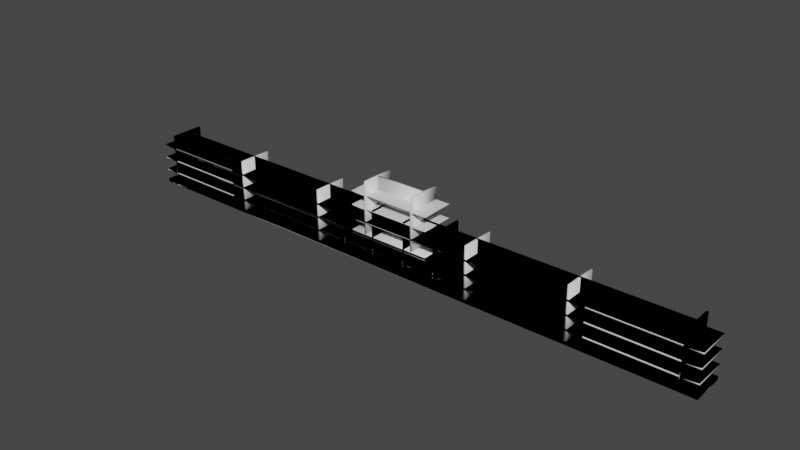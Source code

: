 # Source: shelf_1.blend  (saved by Blender 2.90.4; exported with 4.5.12 LTS)
import bpy
from mathutils import Matrix  # noqa: F401  (used for matrix-valued properties, if any)

bpy.ops.wm.read_factory_settings(use_empty=True)
scene = bpy.context.scene
scene.name = 'Scene'

# ---- collections
col_shelf_parts = bpy.data.collections.new('shelf_parts'); scene.collection.children.link(col_shelf_parts)
col_shelf_1 = bpy.data.collections.new('shelf_1'); scene.collection.children.link(col_shelf_1)
col_shelf_1_phys = bpy.data.collections.new('shelf_1_phys'); scene.collection.children.link(col_shelf_1_phys)
col_shelf_2 = bpy.data.collections.new('shelf_2'); scene.collection.children.link(col_shelf_2)
col_shelf_2_phys = bpy.data.collections.new('shelf_2_phys'); scene.collection.children.link(col_shelf_2_phys)
col_shelf_3 = bpy.data.collections.new('shelf_3'); scene.collection.children.link(col_shelf_3)
col_shelf_3_phys = bpy.data.collections.new('shelf_3_phys'); scene.collection.children.link(col_shelf_3_phys)
col_shelf_4 = bpy.data.collections.new('shelf_4'); scene.collection.children.link(col_shelf_4)
col_shelf_4_phys = bpy.data.collections.new('shelf_4_phys'); scene.collection.children.link(col_shelf_4_phys)

# ---- materials (node trees are filled in below, after node groups)
mat_white = bpy.data.materials.new('white')
mat_white.alpha_threshold = 0.0
mat_white.use_transparent_shadow = False
mat_white.line_color = (0.0, 0.0, 0.0, 1.0)
mat_white_005 = bpy.data.materials.new('white.005')
mat_white_005.alpha_threshold = 0.0
mat_white_005.use_transparent_shadow = False
mat_white_005.line_color = (0.0, 0.0, 0.0, 1.0)
mat_white_006 = bpy.data.materials.new('white.006')
mat_white_006.alpha_threshold = 0.0
mat_white_006.use_transparent_shadow = False
mat_white_006.line_color = (0.0, 0.0, 0.0, 1.0)

# ---- material node trees
mat_white.use_nodes = True; mat_white.node_tree.nodes.clear()
_N = mat_white.node_tree.nodes; _L = mat_white.node_tree.links
n0 = _N.new('ShaderNodeOutputMaterial'); n0.name = 'Material Output'; n0.location = (300, 300)
n1 = _N.new('ShaderNodeBsdfPrincipled'); n1.name = 'Principled BSDF'; n1.location = (10, 300)
n1.distribution = 'GGX'
n1.subsurface_method = 'BURLEY'
n1.inputs[2].default_value = 0.4
n1.inputs[3].default_value = 1.45
n1.inputs[27].default_value = (0.0, 0.0, 0.0, 1.0)
n1.inputs[28].default_value = 1.0
_L.new(n1.outputs[0], n0.inputs[0])
n0.is_active_output = True
mat_white_005.use_nodes = True; mat_white_005.node_tree.nodes.clear()
_N = mat_white_005.node_tree.nodes; _L = mat_white_005.node_tree.links
n0 = _N.new('ShaderNodeOutputMaterial'); n0.name = 'Material Output'; n0.location = (300, 300)
n1 = _N.new('ShaderNodeBsdfPrincipled'); n1.name = 'Principled BSDF'; n1.location = (10, 300)
n1.distribution = 'GGX'
n1.subsurface_method = 'BURLEY'
n1.inputs[2].default_value = 0.4
n1.inputs[3].default_value = 1.45
n1.inputs[27].default_value = (0.0, 0.0, 0.0, 1.0)
n1.inputs[28].default_value = 1.0
_L.new(n1.outputs[0], n0.inputs[0])
n0.is_active_output = True
mat_white_006.use_nodes = True; mat_white_006.node_tree.nodes.clear()
_N = mat_white_006.node_tree.nodes; _L = mat_white_006.node_tree.links
n0 = _N.new('ShaderNodeOutputMaterial'); n0.name = 'Material Output'; n0.location = (300, 300)
n1 = _N.new('ShaderNodeBsdfPrincipled'); n1.name = 'Principled BSDF'; n1.location = (10, 300)
n1.distribution = 'GGX'
n1.subsurface_method = 'BURLEY'
n1.inputs[2].default_value = 0.4
n1.inputs[3].default_value = 1.45
n1.inputs[27].default_value = (0.0, 0.0, 0.0, 1.0)
n1.inputs[28].default_value = 1.0
_L.new(n1.outputs[0], n0.inputs[0])
n0.is_active_output = True

# ---- world
world_world = bpy.data.worlds.new('World'); scene.world = world_world
world_world.use_nodes = True; world_world.node_tree.nodes.clear()
_N = world_world.node_tree.nodes; _L = world_world.node_tree.links
n0 = _N.new('ShaderNodeOutputWorld'); n0.name = 'World Output'; n0.location = (300, 300)
n1 = _N.new('ShaderNodeBackground'); n1.name = 'Background'; n1.location = (10, 300)
n1.inputs[0].default_value = (0.05088, 0.05088, 0.05088, 1.0)
_L.new(n1.outputs[0], n0.inputs[0])
n0.is_active_output = True
world_world.color = (0.05088, 0.05088, 0.05088)
world_world.use_sun_shadow = False
world_world.sun_shadow_jitter_overblur = 0.0

# ---- meshes
me_cube_007 = bpy.data.meshes.new('Cube.007')
me_cube_007.from_pydata([(16.0, -32.0, -5.0), (16.0, -32.0, 5.0), (16.0, 32.0, -5.0), (16.0, 32.0, 5.0), (-144.0, -32.0, -5.0), (-144.0, -32.0, 5.0), (-144.0, 32.0, -5.0), (-144.0, 32.0, 5.0)], [], [(6, 2, 0, 4), (7, 3, 2, 6), (5, 7, 6, 4), (1, 3, 7, 5), (0, 1, 5, 4), (1, 0, 2, 3)])
me_cube_007.polygons.foreach_set('use_smooth', [True] * 6)
_uv = me_cube_007.uv_layers.new(name='UVMap')
_uv.uv.foreach_set('vector', [0.375, 0.25, 0.375, 0.5, 0.0, 0.0, 0.375, 0.0, 0.625, 0.25, 0.625, 0.5, 0.375, 0.5, 0.375, 0.25, 0.625, 0.0, 0.625, 0.25, 0.375, 0.25, 0.375, 0.0, 0.0, 0.0, 0.625, 0.5, 0.625, 0.25, 0.625, 0.0, 0.0, 0.0, 0.625, 0.75, 0.625, 0.0, 0.375, 0.0, 0.625, 0.75, 0.375, 0.75, 0.375, 0.5, 0.625, 0.5])
me_cube_007.materials.append(mat_white)
me_cube_007.use_remesh_fix_poles = True
me_cube_007.use_remesh_preserve_attributes = False
me_cube_007.use_mirror_vertex_groups = False
me_cube_007.update()
me_cube_009 = bpy.data.meshes.new('Cube.009')
me_cube_009.from_pydata([(-48.0, -1.0, -41.5), (-48.0, -1.0, 41.5), (-48.0, 1.0, -41.5), (-48.0, 1.0, 41.5), (48.0, -1.0, -41.5), (48.0, -1.0, 41.5), (48.0, 1.0, -41.5), (48.0, 1.0, 41.5)], [], [(0, 1, 3, 2), (2, 3, 7, 6), (6, 7, 5, 4), (4, 5, 1, 0), (2, 6, 4, 0), (7, 3, 1, 5)])
me_cube_009.polygons.foreach_set('use_smooth', [True] * 6)
_uv = me_cube_009.uv_layers.new(name='UVMap')
_uv.uv.foreach_set('vector', [0.375, 0.0, 0.625, 0.0, 0.625, 0.25, 0.375, 0.25, 0.375, 0.25, 0.625, 0.25, 0.625, 0.5, 0.375, 0.5, 0.375, 0.5, 0.625, 0.5, 0.625, 0.75, 0.375, 0.75, 0.375, 0.75, 0.625, 0.75, 0.625, 1.0, 0.375, 1.0, 0.125, 0.5, 0.375, 0.5, 0.375, 0.75, 0.125, 0.75, 0.625, 0.5, 0.875, 0.5, 0.875, 0.75, 0.625, 0.75])
me_cube_009.materials.append(mat_white)
me_cube_009.use_remesh_fix_poles = True
me_cube_009.use_remesh_preserve_attributes = False
me_cube_009.use_mirror_vertex_groups = False
me_cube_009.update()
me_cube_010 = bpy.data.meshes.new('Cube.010')
me_cube_010.from_pydata([(-1.0, -32.0, -41.5), (-1.0, -32.0, 41.5), (-1.0, 32.0, -41.5), (-1.0, 32.0, 41.5), (1.0, -32.0, -41.5), (1.0, -32.0, 41.5), (1.0, 32.0, -41.5), (1.0, 32.0, 41.5)], [], [(0, 1, 3, 2), (2, 3, 7, 6), (6, 7, 5, 4), (4, 5, 1, 0), (2, 6, 4, 0), (7, 3, 1, 5)])
me_cube_010.polygons.foreach_set('use_smooth', [True] * 6)
_uv = me_cube_010.uv_layers.new(name='UVMap')
_uv.uv.foreach_set('vector', [0.375, 0.0, 0.625, 0.0, 0.625, 0.25, 0.375, 0.25, 0.375, 0.25, 0.625, 0.25, 0.625, 0.5, 0.375, 0.5, 0.375, 0.5, 0.625, 0.5, 0.625, 0.75, 0.375, 0.75, 0.375, 0.75, 0.625, 0.75, 0.625, 1.0, 0.375, 1.0, 0.125, 0.5, 0.375, 0.5, 0.375, 0.75, 0.125, 0.75, 0.625, 0.5, 0.875, 0.5, 0.875, 0.75, 0.625, 0.75])
me_cube_010.materials.append(mat_white)
me_cube_010.use_remesh_fix_poles = True
me_cube_010.use_remesh_preserve_attributes = False
me_cube_010.use_mirror_vertex_groups = False
me_cube_010.update()
me_cube_011 = bpy.data.meshes.new('Cube.011')
me_cube_011.from_pydata([(-1.0, -32.0, -41.5), (-1.0, -32.0, 41.5), (-1.0, 32.0, -41.5), (-1.0, 32.0, 41.5), (1.0, -32.0, -41.5), (1.0, -32.0, 41.5), (1.0, 32.0, -41.5), (1.0, 32.0, 41.5)], [], [(0, 1, 3, 2), (2, 3, 7, 6), (6, 7, 5, 4), (4, 5, 1, 0), (2, 6, 4, 0), (7, 3, 1, 5)])
me_cube_011.polygons.foreach_set('use_smooth', [True] * 6)
_uv = me_cube_011.uv_layers.new(name='UVMap')
_uv.uv.foreach_set('vector', [0.375, 0.0, 0.625, 0.0, 0.625, 0.25, 0.375, 0.25, 0.375, 0.25, 0.625, 0.25, 0.625, 0.5, 0.375, 0.5, 0.375, 0.5, 0.625, 0.5, 0.625, 0.75, 0.375, 0.75, 0.375, 0.75, 0.625, 0.75, 0.625, 1.0, 0.375, 1.0, 0.125, 0.5, 0.375, 0.5, 0.375, 0.75, 0.125, 0.75, 0.625, 0.5, 0.875, 0.5, 0.875, 0.75, 0.625, 0.75])
me_cube_011.materials.append(mat_white)
me_cube_011.use_remesh_fix_poles = True
me_cube_011.use_remesh_preserve_attributes = False
me_cube_011.use_mirror_vertex_groups = False
me_cube_011.update()
me_cube_013 = bpy.data.meshes.new('Cube.013')
me_cube_013.from_pydata([(-1.0, -32.0, 20.75), (-1.0, -32.0, 41.5), (-1.0, 32.0, -41.5), (-1.0, 32.0, 41.5), (1.0, -32.0, 20.75), (1.0, -32.0, 41.5), (1.0, 32.0, -41.5), (1.0, 32.0, 41.5)], [], [(0, 1, 3, 2), (2, 3, 7, 6), (6, 7, 5, 4), (4, 5, 1, 0), (2, 6, 4, 0), (7, 3, 1, 5)])
me_cube_013.polygons.foreach_set('use_smooth', [True] * 6)
_uv = me_cube_013.uv_layers.new(name='UVMap')
_uv.uv.foreach_set('vector', [0.375, 0.0, 0.625, 0.0, 0.625, 0.25, 0.375, 0.25, 0.375, 0.25, 0.625, 0.25, 0.625, 0.5, 0.375, 0.5, 0.375, 0.5, 0.625, 0.5, 0.625, 0.75, 0.375, 0.75, 0.375, 0.75, 0.625, 0.75, 0.625, 1.0, 0.375, 1.0, 0.125, 0.5, 0.375, 0.5, 0.375, 0.75, 0.125, 0.75, 0.625, 0.5, 0.875, 0.5, 0.875, 0.75, 0.625, 0.75])
me_cube_013.materials.append(mat_white)
me_cube_013.use_remesh_fix_poles = True
me_cube_013.use_remesh_preserve_attributes = False
me_cube_013.use_mirror_vertex_groups = False
me_cube_013.update()
me_cube_014 = bpy.data.meshes.new('Cube.014')
me_cube_014.from_pydata([(-1.0, -32.0, 20.75), (-1.0, -32.0, 41.5), (-1.0, 32.0, -41.5), (-1.0, 32.0, 41.5), (1.0, -32.0, 20.75), (1.0, -32.0, 41.5), (1.0, 32.0, -41.5), (1.0, 32.0, 41.5)], [], [(0, 1, 3, 2), (2, 3, 7, 6), (6, 7, 5, 4), (4, 5, 1, 0), (2, 6, 4, 0), (7, 3, 1, 5)])
me_cube_014.polygons.foreach_set('use_smooth', [True] * 6)
_uv = me_cube_014.uv_layers.new(name='UVMap')
_uv.uv.foreach_set('vector', [0.375, 0.0, 0.625, 0.0, 0.625, 0.25, 0.375, 0.25, 0.375, 0.25, 0.625, 0.25, 0.625, 0.5, 0.375, 0.5, 0.375, 0.5, 0.625, 0.5, 0.625, 0.75, 0.375, 0.75, 0.375, 0.75, 0.625, 0.75, 0.625, 1.0, 0.375, 1.0, 0.125, 0.5, 0.375, 0.5, 0.375, 0.75, 0.125, 0.75, 0.625, 0.5, 0.875, 0.5, 0.875, 0.75, 0.625, 0.75])
me_cube_014.materials.append(mat_white)
me_cube_014.use_remesh_fix_poles = True
me_cube_014.use_remesh_preserve_attributes = False
me_cube_014.use_mirror_vertex_groups = False
me_cube_014.update()
me_cube_015 = bpy.data.meshes.new('Cube.015')
me_cube_015.from_pydata([(-1.0, -32.0, 20.75), (-1.0, -32.0, 41.5), (-1.0, 32.0, -41.5), (-1.0, 32.0, 41.5), (1.0, -32.0, 20.75), (1.0, -32.0, 41.5), (1.0, 32.0, -41.5), (1.0, 32.0, 41.5)], [], [(0, 1, 3, 2), (2, 3, 7, 6), (6, 7, 5, 4), (4, 5, 1, 0), (2, 6, 4, 0), (7, 3, 1, 5)])
me_cube_015.polygons.foreach_set('use_smooth', [True] * 6)
_uv = me_cube_015.uv_layers.new(name='UVMap')
_uv.uv.foreach_set('vector', [0.375, 0.0, 0.625, 0.0, 0.625, 0.25, 0.375, 0.25, 0.375, 0.25, 0.625, 0.25, 0.625, 0.5, 0.375, 0.5, 0.375, 0.5, 0.625, 0.5, 0.625, 0.75, 0.375, 0.75, 0.375, 0.75, 0.625, 0.75, 0.625, 1.0, 0.375, 1.0, 0.125, 0.5, 0.375, 0.5, 0.375, 0.75, 0.125, 0.75, 0.625, 0.5, 0.875, 0.5, 0.875, 0.75, 0.625, 0.75])
me_cube_015.materials.append(mat_white)
me_cube_015.use_remesh_fix_poles = True
me_cube_015.use_remesh_preserve_attributes = False
me_cube_015.use_mirror_vertex_groups = False
me_cube_015.update()
me_cube_016 = bpy.data.meshes.new('Cube.016')
me_cube_016.from_pydata([(-1.0, -32.0, -41.5), (-1.0, -32.0, 41.5), (-1.0, 32.0, 20.75), (-1.0, 32.0, 41.5), (1.0, -32.0, -41.5), (1.0, -32.0, 41.5), (1.0, 32.0, 20.75), (1.0, 32.0, 41.5)], [], [(0, 1, 3, 2), (2, 3, 7, 6), (6, 7, 5, 4), (4, 5, 1, 0), (2, 6, 4, 0), (7, 3, 1, 5)])
me_cube_016.polygons.foreach_set('use_smooth', [True] * 6)
_uv = me_cube_016.uv_layers.new(name='UVMap')
_uv.uv.foreach_set('vector', [0.375, 0.0, 0.625, 0.0, 0.625, 0.25, 0.375, 0.25, 0.375, 0.25, 0.625, 0.25, 0.625, 0.5, 0.375, 0.5, 0.375, 0.5, 0.625, 0.5, 0.625, 0.75, 0.375, 0.75, 0.375, 0.75, 0.625, 0.75, 0.625, 1.0, 0.375, 1.0, 0.125, 0.5, 0.375, 0.5, 0.375, 0.75, 0.125, 0.75, 0.625, 0.5, 0.875, 0.5, 0.875, 0.75, 0.625, 0.75])
me_cube_016.materials.append(mat_white)
me_cube_016.use_remesh_fix_poles = True
me_cube_016.use_remesh_preserve_attributes = False
me_cube_016.use_mirror_vertex_groups = False
me_cube_016.update()
me_cube_017 = bpy.data.meshes.new('Cube.017')
me_cube_017.from_pydata([(-1.0, -32.0, -41.5), (-1.0, -32.0, 41.5), (-1.0, 32.0, 20.75), (-1.0, 32.0, 41.5), (1.0, -32.0, -41.5), (1.0, -32.0, 41.5), (1.0, 32.0, 20.75), (1.0, 32.0, 41.5)], [], [(0, 1, 3, 2), (2, 3, 7, 6), (6, 7, 5, 4), (4, 5, 1, 0), (2, 6, 4, 0), (7, 3, 1, 5)])
me_cube_017.polygons.foreach_set('use_smooth', [True] * 6)
_uv = me_cube_017.uv_layers.new(name='UVMap')
_uv.uv.foreach_set('vector', [0.375, 0.0, 0.625, 0.0, 0.625, 0.25, 0.375, 0.25, 0.375, 0.25, 0.625, 0.25, 0.625, 0.5, 0.375, 0.5, 0.375, 0.5, 0.625, 0.5, 0.625, 0.75, 0.375, 0.75, 0.375, 0.75, 0.625, 0.75, 0.625, 1.0, 0.375, 1.0, 0.125, 0.5, 0.375, 0.5, 0.375, 0.75, 0.125, 0.75, 0.625, 0.5, 0.875, 0.5, 0.875, 0.75, 0.625, 0.75])
me_cube_017.materials.append(mat_white)
me_cube_017.use_remesh_fix_poles = True
me_cube_017.use_remesh_preserve_attributes = False
me_cube_017.use_mirror_vertex_groups = False
me_cube_017.update()
me_cube_018 = bpy.data.meshes.new('Cube.018')
me_cube_018.from_pydata([(-1.0, -32.0, -41.5), (-1.0, -32.0, 41.5), (-1.0, 32.0, 20.75), (-1.0, 32.0, 41.5), (1.0, -32.0, -41.5), (1.0, -32.0, 41.5), (1.0, 32.0, 20.75), (1.0, 32.0, 41.5)], [], [(0, 1, 3, 2), (2, 3, 7, 6), (6, 7, 5, 4), (4, 5, 1, 0), (2, 6, 4, 0), (7, 3, 1, 5)])
me_cube_018.polygons.foreach_set('use_smooth', [True] * 6)
_uv = me_cube_018.uv_layers.new(name='UVMap')
_uv.uv.foreach_set('vector', [0.375, 0.0, 0.625, 0.0, 0.625, 0.25, 0.375, 0.25, 0.375, 0.25, 0.625, 0.25, 0.625, 0.5, 0.375, 0.5, 0.375, 0.5, 0.625, 0.5, 0.625, 0.75, 0.375, 0.75, 0.375, 0.75, 0.625, 0.75, 0.625, 1.0, 0.375, 1.0, 0.125, 0.5, 0.375, 0.5, 0.375, 0.75, 0.125, 0.75, 0.625, 0.5, 0.875, 0.5, 0.875, 0.75, 0.625, 0.75])
me_cube_018.materials.append(mat_white)
me_cube_018.use_remesh_fix_poles = True
me_cube_018.use_remesh_preserve_attributes = False
me_cube_018.use_mirror_vertex_groups = False
me_cube_018.update()
me_cube_019 = bpy.data.meshes.new('Cube.019')
me_cube_019.from_pydata([(-1.0, -32.0, 20.75), (-1.0, -32.0, 41.5), (-1.0, 32.0, 20.75), (-1.0, 32.0, 41.5), (1.0, -32.0, -41.5), (1.0, -32.0, 41.5), (1.0, 32.0, -41.5), (1.0, 32.0, 41.5)], [], [(0, 1, 3, 2), (2, 3, 7, 6), (6, 7, 5, 4), (4, 5, 1, 0), (2, 6, 4, 0), (7, 3, 1, 5)])
me_cube_019.polygons.foreach_set('use_smooth', [True] * 6)
_uv = me_cube_019.uv_layers.new(name='UVMap')
_uv.uv.foreach_set('vector', [0.375, 0.0, 0.625, 0.0, 0.625, 0.25, 0.375, 0.25, 0.375, 0.25, 0.625, 0.25, 0.625, 0.5, 0.375, 0.5, 0.375, 0.5, 0.625, 0.5, 0.625, 0.75, 0.375, 0.75, 0.375, 0.75, 0.625, 0.75, 0.625, 1.0, 0.375, 1.0, 0.125, 0.5, 0.375, 0.5, 0.375, 0.75, 0.125, 0.75, 0.625, 0.5, 0.875, 0.5, 0.875, 0.75, 0.625, 0.75])
me_cube_019.materials.append(mat_white)
me_cube_019.use_remesh_fix_poles = True
me_cube_019.use_remesh_preserve_attributes = False
me_cube_019.use_mirror_vertex_groups = False
me_cube_019.update()
me_cube_020 = bpy.data.meshes.new('Cube.020')
me_cube_020.from_pydata([(-1.0, -32.0, 20.75), (-1.0, -32.0, 41.5), (-1.0, 32.0, 20.75), (-1.0, 32.0, 41.5), (1.0, -32.0, -41.5), (1.0, -32.0, 41.5), (1.0, 32.0, -41.5), (1.0, 32.0, 41.5)], [], [(0, 1, 3, 2), (2, 3, 7, 6), (6, 7, 5, 4), (4, 5, 1, 0), (2, 6, 4, 0), (7, 3, 1, 5)])
me_cube_020.polygons.foreach_set('use_smooth', [True] * 6)
_uv = me_cube_020.uv_layers.new(name='UVMap')
_uv.uv.foreach_set('vector', [0.375, 0.0, 0.625, 0.0, 0.625, 0.25, 0.375, 0.25, 0.375, 0.25, 0.625, 0.25, 0.625, 0.5, 0.375, 0.5, 0.375, 0.5, 0.625, 0.5, 0.625, 0.75, 0.375, 0.75, 0.375, 0.75, 0.625, 0.75, 0.625, 1.0, 0.375, 1.0, 0.125, 0.5, 0.375, 0.5, 0.375, 0.75, 0.125, 0.75, 0.625, 0.5, 0.875, 0.5, 0.875, 0.75, 0.625, 0.75])
me_cube_020.materials.append(mat_white)
me_cube_020.use_remesh_fix_poles = True
me_cube_020.use_remesh_preserve_attributes = False
me_cube_020.use_mirror_vertex_groups = False
me_cube_020.update()
me_cube_021 = bpy.data.meshes.new('Cube.021')
me_cube_021.from_pydata([(-1.0, -32.0, 20.75), (-1.0, -32.0, 41.5), (-1.0, 32.0, 20.75), (-1.0, 32.0, 41.5), (1.0, -32.0, -41.5), (1.0, -32.0, 41.5), (1.0, 32.0, -41.5), (1.0, 32.0, 41.5)], [], [(0, 1, 3, 2), (2, 3, 7, 6), (6, 7, 5, 4), (4, 5, 1, 0), (2, 6, 4, 0), (7, 3, 1, 5)])
me_cube_021.polygons.foreach_set('use_smooth', [True] * 6)
_uv = me_cube_021.uv_layers.new(name='UVMap')
_uv.uv.foreach_set('vector', [0.375, 0.0, 0.625, 0.0, 0.625, 0.25, 0.375, 0.25, 0.375, 0.25, 0.625, 0.25, 0.625, 0.5, 0.375, 0.5, 0.375, 0.5, 0.625, 0.5, 0.625, 0.75, 0.375, 0.75, 0.375, 0.75, 0.625, 0.75, 0.625, 1.0, 0.375, 1.0, 0.125, 0.5, 0.375, 0.5, 0.375, 0.75, 0.125, 0.75, 0.625, 0.5, 0.875, 0.5, 0.875, 0.75, 0.625, 0.75])
me_cube_021.materials.append(mat_white)
me_cube_021.use_remesh_fix_poles = True
me_cube_021.use_remesh_preserve_attributes = False
me_cube_021.use_mirror_vertex_groups = False
me_cube_021.update()
me_cube_022 = bpy.data.meshes.new('Cube.022')
me_cube_022.from_pydata([(-1.0, -32.0, -41.5), (-1.0, -32.0, 41.5), (-1.0, 32.0, -41.5), (-1.0, 32.0, 41.5), (1.0, -32.0, 20.75), (1.0, -32.0, 41.5), (1.0, 32.0, 20.75), (1.0, 32.0, 41.5)], [], [(0, 1, 3, 2), (2, 3, 7, 6), (6, 7, 5, 4), (4, 5, 1, 0), (2, 6, 4, 0), (7, 3, 1, 5)])
me_cube_022.polygons.foreach_set('use_smooth', [True] * 6)
_uv = me_cube_022.uv_layers.new(name='UVMap')
_uv.uv.foreach_set('vector', [0.375, 0.0, 0.625, 0.0, 0.625, 0.25, 0.375, 0.25, 0.375, 0.25, 0.625, 0.25, 0.625, 0.5, 0.375, 0.5, 0.375, 0.5, 0.625, 0.5, 0.625, 0.75, 0.375, 0.75, 0.375, 0.75, 0.625, 0.75, 0.625, 1.0, 0.375, 1.0, 0.125, 0.5, 0.375, 0.5, 0.375, 0.75, 0.125, 0.75, 0.625, 0.5, 0.875, 0.5, 0.875, 0.75, 0.625, 0.75])
me_cube_022.materials.append(mat_white)
me_cube_022.use_remesh_fix_poles = True
me_cube_022.use_remesh_preserve_attributes = False
me_cube_022.use_mirror_vertex_groups = False
me_cube_022.update()
me_cube_023 = bpy.data.meshes.new('Cube.023')
me_cube_023.from_pydata([(-1.0, -32.0, -41.5), (-1.0, -32.0, 41.5), (-1.0, 32.0, -41.5), (-1.0, 32.0, 41.5), (1.0, -32.0, 20.75), (1.0, -32.0, 41.5), (1.0, 32.0, 20.75), (1.0, 32.0, 41.5)], [], [(0, 1, 3, 2), (2, 3, 7, 6), (6, 7, 5, 4), (4, 5, 1, 0), (2, 6, 4, 0), (7, 3, 1, 5)])
me_cube_023.polygons.foreach_set('use_smooth', [True] * 6)
_uv = me_cube_023.uv_layers.new(name='UVMap')
_uv.uv.foreach_set('vector', [0.375, 0.0, 0.625, 0.0, 0.625, 0.25, 0.375, 0.25, 0.375, 0.25, 0.625, 0.25, 0.625, 0.5, 0.375, 0.5, 0.375, 0.5, 0.625, 0.5, 0.625, 0.75, 0.375, 0.75, 0.375, 0.75, 0.625, 0.75, 0.625, 1.0, 0.375, 1.0, 0.125, 0.5, 0.375, 0.5, 0.375, 0.75, 0.125, 0.75, 0.625, 0.5, 0.875, 0.5, 0.875, 0.75, 0.625, 0.75])
me_cube_023.materials.append(mat_white)
me_cube_023.use_remesh_fix_poles = True
me_cube_023.use_remesh_preserve_attributes = False
me_cube_023.use_mirror_vertex_groups = False
me_cube_023.update()
me_cube_024 = bpy.data.meshes.new('Cube.024')
me_cube_024.from_pydata([(-1.0, -32.0, -41.5), (-1.0, -32.0, 41.5), (-1.0, 32.0, -41.5), (-1.0, 32.0, 41.5), (1.0, -32.0, 20.75), (1.0, -32.0, 41.5), (1.0, 32.0, 20.75), (1.0, 32.0, 41.5)], [], [(0, 1, 3, 2), (2, 3, 7, 6), (6, 7, 5, 4), (4, 5, 1, 0), (2, 6, 4, 0), (7, 3, 1, 5)])
me_cube_024.polygons.foreach_set('use_smooth', [True] * 6)
_uv = me_cube_024.uv_layers.new(name='UVMap')
_uv.uv.foreach_set('vector', [0.375, 0.0, 0.625, 0.0, 0.625, 0.25, 0.375, 0.25, 0.375, 0.25, 0.625, 0.25, 0.625, 0.5, 0.375, 0.5, 0.375, 0.5, 0.625, 0.5, 0.625, 0.75, 0.375, 0.75, 0.375, 0.75, 0.625, 0.75, 0.625, 1.0, 0.375, 1.0, 0.125, 0.5, 0.375, 0.5, 0.375, 0.75, 0.125, 0.75, 0.625, 0.5, 0.875, 0.5, 0.875, 0.75, 0.625, 0.75])
me_cube_024.materials.append(mat_white)
me_cube_024.use_remesh_fix_poles = True
me_cube_024.use_remesh_preserve_attributes = False
me_cube_024.use_mirror_vertex_groups = False
me_cube_024.update()
me_cube_094 = bpy.data.meshes.new('Cube.094')
me_cube_094.from_pydata([(64.0, -32.0, -75.71), (64.0, -32.0, -65.71), (64.0, 32.0, -75.71), (64.0, 32.0, -65.71), (-64.0, -32.0, -75.71), (-64.0, -32.0, -65.71), (-64.0, 32.0, -75.71), (-64.0, 32.0, -65.71), (-32.0, -2.0, -65.71), (-32.0, -2.0, 75.71), (-32.0, 2.0, -65.71), (-32.0, 2.0, 75.71), (32.0, -2.0, -65.71), (32.0, -2.0, 75.71), (32.0, 2.0, -65.71), (32.0, 2.0, 75.71), (32.0, -32.0, -65.71), (32.0, -32.0, 75.71), (32.0, 32.0, -65.71), (32.0, 32.0, 75.71), (36.0, -32.0, -65.71), (36.0, -32.0, 75.71), (36.0, 32.0, -65.71), (36.0, 32.0, 75.71), (-36.0, -32.0, -65.71), (-36.0, -32.0, 75.71), (-36.0, 32.0, -65.71), (-36.0, 32.0, 75.71), (-32.0, -32.0, -65.71), (-32.0, -32.0, 75.71), (-32.0, 32.0, -65.71), (-32.0, 32.0, 75.71), (-32.0, -32.0, -35.71), (-32.0, -32.0, -34.29), (-32.0, -2.0, -40.0), (-32.0, -2.0, -34.29), (32.0, -32.0, -35.71), (32.0, -32.0, -34.29), (32.0, -2.0, -40.0), (32.0, -2.0, -34.29), (-32.0, -32.0, 1.429), (-32.0, -32.0, 2.857), (-32.0, -2.0, -2.857), (-32.0, -2.0, 2.857), (32.0, -32.0, 1.429), (32.0, -32.0, 2.857), (32.0, -2.0, -2.857), (32.0, -2.0, 2.857), (-32.0, -32.0, 38.57), (-32.0, -32.0, 40.0), (-32.0, -2.0, 34.29), (-32.0, -2.0, 40.0), (32.0, -32.0, 38.57), (32.0, -32.0, 40.0), (32.0, -2.0, 34.29), (32.0, -2.0, 40.0), (-32.0, 2.0, -40.0), (-32.0, 2.0, -34.29), (-32.0, 32.0, -35.71), (-32.0, 32.0, -34.29), (32.0, 2.0, -40.0), (32.0, 2.0, -34.29), (32.0, 32.0, -35.71), (32.0, 32.0, -34.29), (-32.0, 2.0, -2.857), (-32.0, 2.0, 2.857), (-32.0, 32.0, 1.429), (-32.0, 32.0, 2.857), (32.0, 2.0, -2.857), (32.0, 2.0, 2.857), (32.0, 32.0, 1.429), (32.0, 32.0, 2.857), (-32.0, 2.0, 34.29), (-32.0, 2.0, 40.0), (-32.0, 32.0, 38.57), (-32.0, 32.0, 40.0), (32.0, 2.0, 34.29), (32.0, 2.0, 40.0), (32.0, 32.0, 38.57), (32.0, 32.0, 40.0), (-64.0, -32.0, -35.71), (-64.0, -32.0, -34.29), (-64.0, 32.0, -35.71), (-64.0, 32.0, -34.29), (-36.0, -32.0, -40.0), (-36.0, -32.0, -34.29), (-36.0, 32.0, -40.0), (-36.0, 32.0, -34.29), (-64.0, -32.0, 1.429), (-64.0, -32.0, 2.857), (-64.0, 32.0, 1.429), (-64.0, 32.0, 2.857), (-36.0, -32.0, -2.857), (-36.0, -32.0, 2.857), (-36.0, 32.0, -2.857), (-36.0, 32.0, 2.857), (-64.0, -32.0, 38.57), (-64.0, -32.0, 40.0), (-64.0, 32.0, 38.57), (-64.0, 32.0, 40.0), (-36.0, -32.0, 34.29), (-36.0, -32.0, 40.0), (-36.0, 32.0, 34.29), (-36.0, 32.0, 40.0), (36.0, -32.0, -40.0), (36.0, -32.0, -34.29), (36.0, 32.0, -40.0), (36.0, 32.0, -34.29), (64.0, -32.0, -35.71), (64.0, -32.0, -34.29), (64.0, 32.0, -35.71), (64.0, 32.0, -34.29), (36.0, -32.0, -2.857), (36.0, -32.0, 2.857), (36.0, 32.0, -2.857), (36.0, 32.0, 2.857), (64.0, -32.0, 1.429), (64.0, -32.0, 2.857), (64.0, 32.0, 1.429), (64.0, 32.0, 2.857), (36.0, -32.0, 34.29), (36.0, -32.0, 40.0), (36.0, 32.0, 34.29), (36.0, 32.0, 40.0), (64.0, -32.0, 38.57), (64.0, -32.0, 40.0), (64.0, 32.0, 38.57), (64.0, 32.0, 40.0)], [], [(6, 2, 0, 4), (7, 3, 2, 6), (5, 7, 6, 4), (1, 3, 7, 5), (0, 1, 5, 4), (1, 0, 2, 3), (8, 9, 11, 10), (10, 11, 15, 14), (14, 15, 13, 12), (12, 13, 9, 8), (10, 14, 12, 8), (15, 11, 9, 13), (16, 17, 19, 18), (18, 19, 23, 22), (22, 23, 21, 20), (20, 21, 17, 16), (18, 22, 20, 16), (23, 19, 17, 21), (24, 25, 27, 26), (26, 27, 31, 30), (30, 31, 29, 28), (28, 29, 25, 24), (26, 30, 28, 24), (31, 27, 25, 29), (32, 33, 35, 34), (34, 35, 39, 38), (38, 39, 37, 36), (36, 37, 33, 32), (34, 38, 36, 32), (39, 35, 33, 37), (40, 41, 43, 42), (42, 43, 47, 46), (46, 47, 45, 44), (44, 45, 41, 40), (42, 46, 44, 40), (47, 43, 41, 45), (48, 49, 51, 50), (50, 51, 55, 54), (54, 55, 53, 52), (52, 53, 49, 48), (50, 54, 52, 48), (55, 51, 49, 53), (56, 57, 59, 58), (58, 59, 63, 62), (62, 63, 61, 60), (60, 61, 57, 56), (58, 62, 60, 56), (63, 59, 57, 61), (64, 65, 67, 66), (66, 67, 71, 70), (70, 71, 69, 68), (68, 69, 65, 64), (66, 70, 68, 64), (71, 67, 65, 69), (72, 73, 75, 74), (74, 75, 79, 78), (78, 79, 77, 76), (76, 77, 73, 72), (74, 78, 76, 72), (79, 75, 73, 77), (80, 81, 83, 82), (82, 83, 87, 86), (86, 87, 85, 84), (84, 85, 81, 80), (82, 86, 84, 80), (87, 83, 81, 85), (88, 89, 91, 90), (90, 91, 95, 94), (94, 95, 93, 92), (92, 93, 89, 88), (90, 94, 92, 88), (95, 91, 89, 93), (96, 97, 99, 98), (98, 99, 103, 102), (102, 103, 101, 100), (100, 101, 97, 96), (98, 102, 100, 96), (103, 99, 97, 101), (104, 105, 107, 106), (106, 107, 111, 110), (110, 111, 109, 108), (108, 109, 105, 104), (106, 110, 108, 104), (111, 107, 105, 109), (112, 113, 115, 114), (114, 115, 119, 118), (118, 119, 117, 116), (116, 117, 113, 112), (114, 118, 116, 112), (119, 115, 113, 117), (120, 121, 123, 122), (122, 123, 127, 126), (126, 127, 125, 124), (124, 125, 121, 120), (122, 126, 124, 120), (127, 123, 121, 125)])
me_cube_094.polygons.foreach_set('use_smooth', [True] * 96)
_uv = me_cube_094.uv_layers.new(name='UVMap')
_uv.uv.foreach_set('vector', [0.375, 0.25, 0.375, 0.5, 0.0, 0.0, 0.375, 0.0, 0.625, 0.25, 0.625, 0.5, 0.375, 0.5, 0.375, 0.25, 0.625, 0.0, 0.625, 0.25, 0.375, 0.25, 0.375, 0.0, 0.0, 0.0, 0.625, 0.5, 0.625, 0.25, 0.625, 0.0, 0.0, 0.0, 0.625, 0.75, 0.625, 0.0, 0.375, 0.0, 0.625, 0.75, 0.375, 0.75, 0.375, 0.5, 0.625, 0.5, 0.375, 0.0, 0.625, 0.0, 0.625, 0.25, 0.375, 0.25, 0.375, 0.25, 0.625, 0.25, 0.625, 0.5, 0.375, 0.5, 0.375, 0.5, 0.625, 0.5, 0.625, 0.75, 0.375, 0.75, 0.375, 0.75, 0.625, 0.75, 0.625, 1.0, 0.375, 1.0, 0.125, 0.5, 0.375, 0.5, 0.375, 0.75, 0.125, 0.75, 0.625, 0.5, 0.875, 0.5, 0.875, 0.75, 0.625, 0.75, 0.375, 0.0, 0.625, 0.0, 0.625, 0.25, 0.375, 0.25, 0.375, 0.25, 0.625, 0.25, 0.625, 0.5, 0.375, 0.5, 0.375, 0.5, 0.625, 0.5, 0.625, 0.75, 0.375, 0.75, 0.375, 0.75, 0.625, 0.75, 0.625, 1.0, 0.375, 1.0, 0.125, 0.5, 0.375, 0.5, 0.375, 0.75, 0.125, 0.75, 0.625, 0.5, 0.875, 0.5, 0.875, 0.75, 0.625, 0.75, 0.375, 0.0, 0.625, 0.0, 0.625, 0.25, 0.375, 0.25, 0.375, 0.25, 0.625, 0.25, 0.625, 0.5, 0.375, 0.5, 0.375, 0.5, 0.625, 0.5, 0.625, 0.75, 0.375, 0.75, 0.375, 0.75, 0.625, 0.75, 0.625, 1.0, 0.375, 1.0, 0.125, 0.5, 0.375, 0.5, 0.375, 0.75, 0.125, 0.75, 0.625, 0.5, 0.875, 0.5, 0.875, 0.75, 0.625, 0.75, 0.375, 0.0, 0.625, 0.0, 0.625, 0.25, 0.375, 0.25, 0.375, 0.25, 0.625, 0.25, 0.625, 0.5, 0.375, 0.5, 0.375, 0.5, 0.625, 0.5, 0.625, 0.75, 0.375, 0.75, 0.375, 0.75, 0.625, 0.75, 0.625, 1.0, 0.375, 1.0, 0.125, 0.5, 0.375, 0.5, 0.375, 0.75, 0.125, 0.75, 0.625, 0.5, 0.875, 0.5, 0.875, 0.75, 0.625, 0.75, 0.375, 0.0, 0.625, 0.0, 0.625, 0.25, 0.375, 0.25, 0.375, 0.25, 0.625, 0.25, 0.625, 0.5, 0.375, 0.5, 0.375, 0.5, 0.625, 0.5, 0.625, 0.75, 0.375, 0.75, 0.375, 0.75, 0.625, 0.75, 0.625, 1.0, 0.375, 1.0, 0.125, 0.5, 0.375, 0.5, 0.375, 0.75, 0.125, 0.75, 0.625, 0.5, 0.875, 0.5, 0.875, 0.75, 0.625, 0.75, 0.375, 0.0, 0.625, 0.0, 0.625, 0.25, 0.375, 0.25, 0.375, 0.25, 0.625, 0.25, 0.625, 0.5, 0.375, 0.5, 0.375, 0.5, 0.625, 0.5, 0.625, 0.75, 0.375, 0.75, 0.375, 0.75, 0.625, 0.75, 0.625, 1.0, 0.375, 1.0, 0.125, 0.5, 0.375, 0.5, 0.375, 0.75, 0.125, 0.75, 0.625, 0.5, 0.875, 0.5, 0.875, 0.75, 0.625, 0.75, 0.375, 0.0, 0.625, 0.0, 0.625, 0.25, 0.375, 0.25, 0.375, 0.25, 0.625, 0.25, 0.625, 0.5, 0.375, 0.5, 0.375, 0.5, 0.625, 0.5, 0.625, 0.75, 0.375, 0.75, 0.375, 0.75, 0.625, 0.75, 0.625, 1.0, 0.375, 1.0, 0.125, 0.5, 0.375, 0.5, 0.375, 0.75, 0.125, 0.75, 0.625, 0.5, 0.875, 0.5, 0.875, 0.75, 0.625, 0.75, 0.375, 0.0, 0.625, 0.0, 0.625, 0.25, 0.375, 0.25, 0.375, 0.25, 0.625, 0.25, 0.625, 0.5, 0.375, 0.5, 0.375, 0.5, 0.625, 0.5, 0.625, 0.75, 0.375, 0.75, 0.375, 0.75, 0.625, 0.75, 0.625, 1.0, 0.375, 1.0, 0.125, 0.5, 0.375, 0.5, 0.375, 0.75, 0.125, 0.75, 0.625, 0.5, 0.875, 0.5, 0.875, 0.75, 0.625, 0.75, 0.375, 0.0, 0.625, 0.0, 0.625, 0.25, 0.375, 0.25, 0.375, 0.25, 0.625, 0.25, 0.625, 0.5, 0.375, 0.5, 0.375, 0.5, 0.625, 0.5, 0.625, 0.75, 0.375, 0.75, 0.375, 0.75, 0.625, 0.75, 0.625, 1.0, 0.375, 1.0, 0.125, 0.5, 0.375, 0.5, 0.375, 0.75, 0.125, 0.75, 0.625, 0.5, 0.875, 0.5, 0.875, 0.75, 0.625, 0.75, 0.375, 0.0, 0.625, 0.0, 0.625, 0.25, 0.375, 0.25, 0.375, 0.25, 0.625, 0.25, 0.625, 0.5, 0.375, 0.5, 0.375, 0.5, 0.625, 0.5, 0.625, 0.75, 0.375, 0.75, 0.375, 0.75, 0.625, 0.75, 0.625, 1.0, 0.375, 1.0, 0.125, 0.5, 0.375, 0.5, 0.375, 0.75, 0.125, 0.75, 0.625, 0.5, 0.875, 0.5, 0.875, 0.75, 0.625, 0.75, 0.375, 0.0, 0.625, 0.0, 0.625, 0.25, 0.375, 0.25, 0.375, 0.25, 0.625, 0.25, 0.625, 0.5, 0.375, 0.5, 0.375, 0.5, 0.625, 0.5, 0.625, 0.75, 0.375, 0.75, 0.375, 0.75, 0.625, 0.75, 0.625, 1.0, 0.375, 1.0, 0.125, 0.5, 0.375, 0.5, 0.375, 0.75, 0.125, 0.75, 0.625, 0.5, 0.875, 0.5, 0.875, 0.75, 0.625, 0.75, 0.375, 0.0, 0.625, 0.0, 0.625, 0.25, 0.375, 0.25, 0.375, 0.25, 0.625, 0.25, 0.625, 0.5, 0.375, 0.5, 0.375, 0.5, 0.625, 0.5, 0.625, 0.75, 0.375, 0.75, 0.375, 0.75, 0.625, 0.75, 0.625, 1.0, 0.375, 1.0, 0.125, 0.5, 0.375, 0.5, 0.375, 0.75, 0.125, 0.75, 0.625, 0.5, 0.875, 0.5, 0.875, 0.75, 0.625, 0.75, 0.375, 0.0, 0.625, 0.0, 0.625, 0.25, 0.375, 0.25, 0.375, 0.25, 0.625, 0.25, 0.625, 0.5, 0.375, 0.5, 0.375, 0.5, 0.625, 0.5, 0.625, 0.75, 0.375, 0.75, 0.375, 0.75, 0.625, 0.75, 0.625, 1.0, 0.375, 1.0, 0.125, 0.5, 0.375, 0.5, 0.375, 0.75, 0.125, 0.75, 0.625, 0.5, 0.875, 0.5, 0.875, 0.75, 0.625, 0.75, 0.375, 0.0, 0.625, 0.0, 0.625, 0.25, 0.375, 0.25, 0.375, 0.25, 0.625, 0.25, 0.625, 0.5, 0.375, 0.5, 0.375, 0.5, 0.625, 0.5, 0.625, 0.75, 0.375, 0.75, 0.375, 0.75, 0.625, 0.75, 0.625, 1.0, 0.375, 1.0, 0.125, 0.5, 0.375, 0.5, 0.375, 0.75, 0.125, 0.75, 0.625, 0.5, 0.875, 0.5, 0.875, 0.75, 0.625, 0.75, 0.375, 0.0, 0.625, 0.0, 0.625, 0.25, 0.375, 0.25, 0.375, 0.25, 0.625, 0.25, 0.625, 0.5, 0.375, 0.5, 0.375, 0.5, 0.625, 0.5, 0.625, 0.75, 0.375, 0.75, 0.375, 0.75, 0.625, 0.75, 0.625, 1.0, 0.375, 1.0, 0.125, 0.5, 0.375, 0.5, 0.375, 0.75, 0.125, 0.75, 0.625, 0.5, 0.875, 0.5, 0.875, 0.75, 0.625, 0.75])
me_cube_094.materials.append(mat_white_005)
me_cube_094.use_remesh_fix_poles = True
me_cube_094.use_remesh_preserve_attributes = False
me_cube_094.use_mirror_vertex_groups = False
me_cube_094.update()
me_cube_110 = bpy.data.meshes.new('Cube.110')
me_cube_110.from_pydata([(64.0, -32.0, -75.71), (64.0, -32.0, -65.71), (64.0, 32.0, -75.71), (64.0, 32.0, -65.71), (-64.0, -32.0, -75.71), (-64.0, -32.0, -65.71), (-64.0, 32.0, -75.71), (-64.0, 32.0, -65.71), (-32.0, -2.0, -65.71), (-32.0, -2.0, 75.71), (-32.0, 2.0, -65.71), (-32.0, 2.0, 75.71), (32.0, -2.0, -65.71), (32.0, -2.0, 75.71), (32.0, 2.0, -65.71), (32.0, 2.0, 75.71), (32.0, -32.0, -65.71), (32.0, -32.0, 75.71), (32.0, 32.0, -65.71), (32.0, 32.0, 75.71), (36.0, -32.0, -65.71), (36.0, -32.0, 75.71), (36.0, 32.0, -65.71), (36.0, 32.0, 75.71), (-36.0, -32.0, -65.71), (-36.0, -32.0, 75.71), (-36.0, 32.0, -65.71), (-36.0, 32.0, 75.71), (-32.0, -32.0, -65.71), (-32.0, -32.0, 75.71), (-32.0, 32.0, -65.71), (-32.0, 32.0, 75.71), (64.0, 32.0, -2.857), (64.0, 32.0, 2.857), (64.0, -32.0, -2.857), (64.0, -32.0, 2.857), (-64.0, 32.0, -2.857), (-64.0, -32.0, -2.857), (-64.0, -32.0, 2.857), (-64.0, 32.0, 2.857), (36.0, -32.0, 40.0), (36.0, 32.0, 40.0), (64.0, -32.0, 34.29), (64.0, -32.0, 40.0), (64.0, 32.0, 34.29), (64.0, 32.0, 40.0), (32.0, -32.0, 34.29), (-64.0, -32.0, 34.29), (-64.0, -32.0, 40.0), (-64.0, 32.0, 34.29), (-64.0, 32.0, 40.0), (32.0, 32.0, 34.29), (64.0, 32.0, -40.0), (64.0, 32.0, -34.29), (64.0, -32.0, -40.0), (64.0, -32.0, -34.29), (-64.0, 32.0, -40.0), (-64.0, -32.0, -40.0), (-64.0, -32.0, -34.29), (-64.0, 32.0, -34.29)], [], [(6, 2, 0, 4), (7, 3, 2, 6), (5, 7, 6, 4), (1, 3, 7, 5), (0, 1, 5, 4), (1, 0, 2, 3), (8, 9, 11, 10), (10, 11, 15, 14), (14, 15, 13, 12), (12, 13, 9, 8), (10, 14, 12, 8), (15, 11, 9, 13), (16, 17, 19, 18), (18, 19, 23, 22), (22, 23, 21, 20), (20, 21, 17, 16), (18, 22, 20, 16), (23, 19, 17, 21), (24, 25, 27, 26), (26, 27, 31, 30), (30, 31, 29, 28), (28, 29, 25, 24), (26, 30, 28, 24), (31, 27, 25, 29), (32, 33, 39, 36), (34, 32, 36, 37), (35, 33, 32, 34), (33, 35, 38, 39), (35, 34, 37, 38), (37, 38, 39, 36), (39, 38, 37, 36), (49, 47, 48, 50), (45, 50, 48, 40, 43), (45, 44, 51, 49, 50), (44, 45, 43, 42), (50, 41, 45), (42, 43, 40, 48, 47, 46), (42, 46, 47, 49, 51, 44), (52, 53, 59, 56), (54, 52, 56, 57), (55, 53, 52, 54), (53, 55, 58, 59), (55, 54, 57, 58), (57, 58, 59, 56), (59, 58, 57, 56)])
me_cube_110.polygons.foreach_set('use_smooth', [True] * 45)
_uv = me_cube_110.uv_layers.new(name='UVMap')
_uv.uv.foreach_set('vector', [0.375, 0.25, 0.375, 0.5, 0.0, 0.0, 0.375, 0.0, 0.625, 0.25, 0.625, 0.5, 0.375, 0.5, 0.375, 0.25, 0.625, 0.0, 0.625, 0.25, 0.375, 0.25, 0.375, 0.0, 0.0, 0.0, 0.625, 0.5, 0.625, 0.25, 0.625, 0.0, 0.0, 0.0, 0.625, 0.75, 0.625, 0.0, 0.375, 0.0, 0.625, 0.75, 0.375, 0.75, 0.375, 0.5, 0.625, 0.5, 0.375, 0.0, 0.625, 0.0, 0.625, 0.25, 0.375, 0.25, 0.375, 0.25, 0.625, 0.25, 0.625, 0.5, 0.375, 0.5, 0.375, 0.5, 0.625, 0.5, 0.625, 0.75, 0.375, 0.75, 0.375, 0.75, 0.625, 0.75, 0.625, 1.0, 0.375, 1.0, 0.125, 0.5, 0.375, 0.5, 0.375, 0.75, 0.125, 0.75, 0.625, 0.5, 0.875, 0.5, 0.875, 0.75, 0.625, 0.75, 0.375, 0.0, 0.625, 0.0, 0.625, 0.25, 0.375, 0.25, 0.375, 0.25, 0.625, 0.25, 0.625, 0.5, 0.375, 0.5, 0.375, 0.5, 0.625, 0.5, 0.625, 0.75, 0.375, 0.75, 0.375, 0.75, 0.625, 0.75, 0.625, 1.0, 0.375, 1.0, 0.125, 0.5, 0.375, 0.5, 0.375, 0.75, 0.125, 0.75, 0.625, 0.5, 0.875, 0.5, 0.875, 0.75, 0.625, 0.75, 0.375, 0.0, 0.625, 0.0, 0.625, 0.25, 0.375, 0.25, 0.375, 0.25, 0.625, 0.25, 0.625, 0.5, 0.375, 0.5, 0.375, 0.5, 0.625, 0.5, 0.625, 0.75, 0.375, 0.75, 0.375, 0.75, 0.625, 0.75, 0.625, 1.0, 0.375, 1.0, 0.125, 0.5, 0.375, 0.5, 0.375, 0.75, 0.125, 0.75, 0.625, 0.5, 0.875, 0.5, 0.875, 0.75, 0.625, 0.75, 0.0, 0.0, 0.0, 0.0, 0.625, 0.25, 0.375, 0.25, 0.0, 0.0, 0.0, 0.0, 0.375, 0.25, 0.375, 0.0, 0.0, 0.0, 0.0, 0.0, 0.0, 0.0, 0.0, 0.0, 0.0, 0.0, 0.0, 0.0, 0.875, 0.75, 0.625, 0.25, 0.0, 0.0, 0.0, 0.0, 0.125, 0.75, 0.875, 0.75, 0.375, 0.0, 0.625, 0.0, 0.625, 0.25, 0.375, 0.25, 0.875, 0.5, 0.875, 0.75, 0.125, 0.75, 0.375, 0.25, 0.375, 0.25, 0.375, 0.0, 0.625, 0.0, 0.625, 0.25, 0.0, 0.0, 0.0, 0.0, 0.0, 0.0, 0.0, 0.0, 0.0, 0.0, 0.625, 0.5, 0.375, 0.5, 0.0, 0.0, 0.375, 0.25, 0.0, 0.0, 0.375, 0.5, 0.625, 0.5, 0.625, 0.75, 0.375, 0.75, 0.0, 0.0, 0.625, 0.25, 0.625, 0.5, 0.375, 0.75, 0.0, 0.0, 0.0, 0.0, 0.625, 0.0, 0.375, 0.0, 0.0, 0.0, 0.375, 0.75, 0.0, 0.0, 0.375, 0.0, 0.375, 0.25, 0.0, 0.0, 0.375, 0.5, 0.0, 0.0, 0.0, 0.0, 0.625, 0.25, 0.375, 0.25, 0.0, 0.0, 0.0, 0.0, 0.375, 0.25, 0.375, 0.0, 0.0, 0.0, 0.0, 0.0, 0.0, 0.0, 0.0, 0.0, 0.0, 0.0, 0.0, 0.0, 0.875, 0.75, 0.625, 0.25, 0.0, 0.0, 0.0, 0.0, 0.125, 0.75, 0.875, 0.75, 0.375, 0.0, 0.625, 0.0, 0.625, 0.25, 0.375, 0.25, 0.875, 0.5, 0.875, 0.75, 0.125, 0.75, 0.375, 0.25])
me_cube_110.materials.append(mat_white_006)
me_cube_110.use_remesh_fix_poles = True
me_cube_110.use_remesh_preserve_attributes = False
me_cube_110.use_mirror_vertex_groups = False
me_cube_110.update()
me_cube_001 = bpy.data.meshes.new('Cube.001')
me_cube_001.from_pydata([(128.0, -32.0, -75.71), (128.0, -32.0, -65.71), (128.0, 32.0, -75.71), (128.0, 32.0, -65.71), (-128.0, -32.0, -75.71), (-128.0, -32.0, -65.71), (-128.0, 32.0, -75.71), (-128.0, 32.0, -65.71), (-96.0, -2.0, -65.71), (-96.0, -2.0, 75.71), (-96.0, 2.0, -65.71), (-96.0, 2.0, 75.71), (96.0, -2.0, -65.71), (96.0, -2.0, 75.71), (96.0, 2.0, -65.71), (96.0, 2.0, 75.71), (96.0, -32.0, -65.71), (96.0, -32.0, 75.71), (96.0, 32.0, -65.71), (96.0, 32.0, 75.71), (100.0, -32.0, -65.71), (100.0, -32.0, 75.71), (100.0, 32.0, -65.71), (100.0, 32.0, 75.71), (-100.0, -32.0, -65.71), (-100.0, -32.0, 75.71), (-100.0, 32.0, -65.71), (-100.0, 32.0, 75.71), (-96.0, -32.0, -65.71), (-96.0, -32.0, 75.71), (-96.0, 32.0, -65.71), (-96.0, 32.0, 75.71), (-96.0, -32.0, -35.71), (-96.0, -32.0, -34.29), (-96.0, -2.0, -40.0), (-96.0, -2.0, -34.29), (96.0, -32.0, -35.71), (96.0, -32.0, -34.29), (96.0, -2.0, -40.0), (96.0, -2.0, -34.29), (-96.0, -32.0, 1.429), (-96.0, -32.0, 2.857), (-96.0, -2.0, -2.857), (-96.0, -2.0, 2.857), (96.0, -32.0, 1.429), (96.0, -32.0, 2.857), (96.0, -2.0, -2.857), (96.0, -2.0, 2.857), (-96.0, -32.0, 38.57), (-96.0, -32.0, 40.0), (-96.0, -2.0, 34.29), (-96.0, -2.0, 40.0), (96.0, -32.0, 38.57), (96.0, -32.0, 40.0), (96.0, -2.0, 34.29), (96.0, -2.0, 40.0), (-96.0, 2.0, -40.0), (-96.0, 2.0, -34.29), (-96.0, 32.0, -35.71), (-96.0, 32.0, -34.29), (96.0, 2.0, -40.0), (96.0, 2.0, -34.29), (96.0, 32.0, -35.71), (96.0, 32.0, -34.29), (-96.0, 2.0, -2.857), (-96.0, 2.0, 2.857), (-96.0, 32.0, 1.429), (-96.0, 32.0, 2.857), (96.0, 2.0, -2.857), (96.0, 2.0, 2.857), (96.0, 32.0, 1.429), (96.0, 32.0, 2.857), (-96.0, 2.0, 34.29), (-96.0, 2.0, 40.0), (-96.0, 32.0, 38.57), (-96.0, 32.0, 40.0), (96.0, 2.0, 34.29), (96.0, 2.0, 40.0), (96.0, 32.0, 38.57), (96.0, 32.0, 40.0), (-128.0, -32.0, -35.71), (-128.0, -32.0, -34.29), (-128.0, 32.0, -35.71), (-128.0, 32.0, -34.29), (-100.0, -32.0, -40.0), (-100.0, -32.0, -34.29), (-100.0, 32.0, -40.0), (-100.0, 32.0, -34.29), (-128.0, -32.0, 1.429), (-128.0, -32.0, 2.857), (-128.0, 32.0, 1.429), (-128.0, 32.0, 2.857), (-100.0, -32.0, -2.857), (-100.0, -32.0, 2.857), (-100.0, 32.0, -2.857), (-100.0, 32.0, 2.857), (-128.0, -32.0, 38.57), (-128.0, -32.0, 40.0), (-128.0, 32.0, 38.57), (-128.0, 32.0, 40.0), (-100.0, -32.0, 34.29), (-100.0, -32.0, 40.0), (-100.0, 32.0, 34.29), (-100.0, 32.0, 40.0), (100.0, -32.0, -40.0), (100.0, -32.0, -34.29), (100.0, 32.0, -40.0), (100.0, 32.0, -34.29), (128.0, -32.0, -35.71), (128.0, -32.0, -34.29), (128.0, 32.0, -35.71), (128.0, 32.0, -34.29), (100.0, -32.0, -2.857), (100.0, -32.0, 2.857), (100.0, 32.0, -2.857), (100.0, 32.0, 2.857), (128.0, -32.0, 1.429), (128.0, -32.0, 2.857), (128.0, 32.0, 1.429), (128.0, 32.0, 2.857), (100.0, -32.0, 34.29), (100.0, -32.0, 40.0), (100.0, 32.0, 34.29), (100.0, 32.0, 40.0), (128.0, -32.0, 38.57), (128.0, -32.0, 40.0), (128.0, 32.0, 38.57), (128.0, 32.0, 40.0)], [], [(6, 2, 0, 4), (7, 3, 2, 6), (5, 7, 6, 4), (1, 3, 7, 5), (0, 1, 5, 4), (1, 0, 2, 3), (8, 9, 11, 10), (10, 11, 15, 14), (14, 15, 13, 12), (12, 13, 9, 8), (10, 14, 12, 8), (15, 11, 9, 13), (16, 17, 19, 18), (18, 19, 23, 22), (22, 23, 21, 20), (20, 21, 17, 16), (18, 22, 20, 16), (23, 19, 17, 21), (24, 25, 27, 26), (26, 27, 31, 30), (30, 31, 29, 28), (28, 29, 25, 24), (26, 30, 28, 24), (31, 27, 25, 29), (32, 33, 35, 34), (34, 35, 39, 38), (38, 39, 37, 36), (36, 37, 33, 32), (34, 38, 36, 32), (39, 35, 33, 37), (40, 41, 43, 42), (42, 43, 47, 46), (46, 47, 45, 44), (44, 45, 41, 40), (42, 46, 44, 40), (47, 43, 41, 45), (48, 49, 51, 50), (50, 51, 55, 54), (54, 55, 53, 52), (52, 53, 49, 48), (50, 54, 52, 48), (55, 51, 49, 53), (56, 57, 59, 58), (58, 59, 63, 62), (62, 63, 61, 60), (60, 61, 57, 56), (58, 62, 60, 56), (63, 59, 57, 61), (64, 65, 67, 66), (66, 67, 71, 70), (70, 71, 69, 68), (68, 69, 65, 64), (66, 70, 68, 64), (71, 67, 65, 69), (72, 73, 75, 74), (74, 75, 79, 78), (78, 79, 77, 76), (76, 77, 73, 72), (74, 78, 76, 72), (79, 75, 73, 77), (80, 81, 83, 82), (82, 83, 87, 86), (86, 87, 85, 84), (84, 85, 81, 80), (82, 86, 84, 80), (87, 83, 81, 85), (88, 89, 91, 90), (90, 91, 95, 94), (94, 95, 93, 92), (92, 93, 89, 88), (90, 94, 92, 88), (95, 91, 89, 93), (96, 97, 99, 98), (98, 99, 103, 102), (102, 103, 101, 100), (100, 101, 97, 96), (98, 102, 100, 96), (103, 99, 97, 101), (104, 105, 107, 106), (106, 107, 111, 110), (110, 111, 109, 108), (108, 109, 105, 104), (106, 110, 108, 104), (111, 107, 105, 109), (112, 113, 115, 114), (114, 115, 119, 118), (118, 119, 117, 116), (116, 117, 113, 112), (114, 118, 116, 112), (119, 115, 113, 117), (120, 121, 123, 122), (122, 123, 127, 126), (126, 127, 125, 124), (124, 125, 121, 120), (122, 126, 124, 120), (127, 123, 121, 125)])
me_cube_001.polygons.foreach_set('use_smooth', [True] * 96)
_uv = me_cube_001.uv_layers.new(name='UVMap')
_uv.uv.foreach_set('vector', [0.375, 0.25, 0.375, 0.5, 0.0, 0.0, 0.375, 0.0, 0.625, 0.25, 0.625, 0.5, 0.375, 0.5, 0.375, 0.25, 0.625, 0.0, 0.625, 0.25, 0.375, 0.25, 0.375, 0.0, 0.0, 0.0, 0.625, 0.5, 0.625, 0.25, 0.625, 0.0, 0.0, 0.0, 0.625, 0.75, 0.625, 0.0, 0.375, 0.0, 0.625, 0.75, 0.375, 0.75, 0.375, 0.5, 0.625, 0.5, 0.375, 0.0, 0.625, 0.0, 0.625, 0.25, 0.375, 0.25, 0.375, 0.25, 0.625, 0.25, 0.625, 0.5, 0.375, 0.5, 0.375, 0.5, 0.625, 0.5, 0.625, 0.75, 0.375, 0.75, 0.375, 0.75, 0.625, 0.75, 0.625, 1.0, 0.375, 1.0, 0.125, 0.5, 0.375, 0.5, 0.375, 0.75, 0.125, 0.75, 0.625, 0.5, 0.875, 0.5, 0.875, 0.75, 0.625, 0.75, 0.375, 0.0, 0.625, 0.0, 0.625, 0.25, 0.375, 0.25, 0.375, 0.25, 0.625, 0.25, 0.625, 0.5, 0.375, 0.5, 0.375, 0.5, 0.625, 0.5, 0.625, 0.75, 0.375, 0.75, 0.375, 0.75, 0.625, 0.75, 0.625, 1.0, 0.375, 1.0, 0.125, 0.5, 0.375, 0.5, 0.375, 0.75, 0.125, 0.75, 0.625, 0.5, 0.875, 0.5, 0.875, 0.75, 0.625, 0.75, 0.375, 0.0, 0.625, 0.0, 0.625, 0.25, 0.375, 0.25, 0.375, 0.25, 0.625, 0.25, 0.625, 0.5, 0.375, 0.5, 0.375, 0.5, 0.625, 0.5, 0.625, 0.75, 0.375, 0.75, 0.375, 0.75, 0.625, 0.75, 0.625, 1.0, 0.375, 1.0, 0.125, 0.5, 0.375, 0.5, 0.375, 0.75, 0.125, 0.75, 0.625, 0.5, 0.875, 0.5, 0.875, 0.75, 0.625, 0.75, 0.375, 0.0, 0.625, 0.0, 0.625, 0.25, 0.375, 0.25, 0.375, 0.25, 0.625, 0.25, 0.625, 0.5, 0.375, 0.5, 0.375, 0.5, 0.625, 0.5, 0.625, 0.75, 0.375, 0.75, 0.375, 0.75, 0.625, 0.75, 0.625, 1.0, 0.375, 1.0, 0.125, 0.5, 0.375, 0.5, 0.375, 0.75, 0.125, 0.75, 0.625, 0.5, 0.875, 0.5, 0.875, 0.75, 0.625, 0.75, 0.375, 0.0, 0.625, 0.0, 0.625, 0.25, 0.375, 0.25, 0.375, 0.25, 0.625, 0.25, 0.625, 0.5, 0.375, 0.5, 0.375, 0.5, 0.625, 0.5, 0.625, 0.75, 0.375, 0.75, 0.375, 0.75, 0.625, 0.75, 0.625, 1.0, 0.375, 1.0, 0.125, 0.5, 0.375, 0.5, 0.375, 0.75, 0.125, 0.75, 0.625, 0.5, 0.875, 0.5, 0.875, 0.75, 0.625, 0.75, 0.375, 0.0, 0.625, 0.0, 0.625, 0.25, 0.375, 0.25, 0.375, 0.25, 0.625, 0.25, 0.625, 0.5, 0.375, 0.5, 0.375, 0.5, 0.625, 0.5, 0.625, 0.75, 0.375, 0.75, 0.375, 0.75, 0.625, 0.75, 0.625, 1.0, 0.375, 1.0, 0.125, 0.5, 0.375, 0.5, 0.375, 0.75, 0.125, 0.75, 0.625, 0.5, 0.875, 0.5, 0.875, 0.75, 0.625, 0.75, 0.375, 0.0, 0.625, 0.0, 0.625, 0.25, 0.375, 0.25, 0.375, 0.25, 0.625, 0.25, 0.625, 0.5, 0.375, 0.5, 0.375, 0.5, 0.625, 0.5, 0.625, 0.75, 0.375, 0.75, 0.375, 0.75, 0.625, 0.75, 0.625, 1.0, 0.375, 1.0, 0.125, 0.5, 0.375, 0.5, 0.375, 0.75, 0.125, 0.75, 0.625, 0.5, 0.875, 0.5, 0.875, 0.75, 0.625, 0.75, 0.375, 0.0, 0.625, 0.0, 0.625, 0.25, 0.375, 0.25, 0.375, 0.25, 0.625, 0.25, 0.625, 0.5, 0.375, 0.5, 0.375, 0.5, 0.625, 0.5, 0.625, 0.75, 0.375, 0.75, 0.375, 0.75, 0.625, 0.75, 0.625, 1.0, 0.375, 1.0, 0.125, 0.5, 0.375, 0.5, 0.375, 0.75, 0.125, 0.75, 0.625, 0.5, 0.875, 0.5, 0.875, 0.75, 0.625, 0.75, 0.375, 0.0, 0.625, 0.0, 0.625, 0.25, 0.375, 0.25, 0.375, 0.25, 0.625, 0.25, 0.625, 0.5, 0.375, 0.5, 0.375, 0.5, 0.625, 0.5, 0.625, 0.75, 0.375, 0.75, 0.375, 0.75, 0.625, 0.75, 0.625, 1.0, 0.375, 1.0, 0.125, 0.5, 0.375, 0.5, 0.375, 0.75, 0.125, 0.75, 0.625, 0.5, 0.875, 0.5, 0.875, 0.75, 0.625, 0.75, 0.375, 0.0, 0.625, 0.0, 0.625, 0.25, 0.375, 0.25, 0.375, 0.25, 0.625, 0.25, 0.625, 0.5, 0.375, 0.5, 0.375, 0.5, 0.625, 0.5, 0.625, 0.75, 0.375, 0.75, 0.375, 0.75, 0.625, 0.75, 0.625, 1.0, 0.375, 1.0, 0.125, 0.5, 0.375, 0.5, 0.375, 0.75, 0.125, 0.75, 0.625, 0.5, 0.875, 0.5, 0.875, 0.75, 0.625, 0.75, 0.375, 0.0, 0.625, 0.0, 0.625, 0.25, 0.375, 0.25, 0.375, 0.25, 0.625, 0.25, 0.625, 0.5, 0.375, 0.5, 0.375, 0.5, 0.625, 0.5, 0.625, 0.75, 0.375, 0.75, 0.375, 0.75, 0.625, 0.75, 0.625, 1.0, 0.375, 1.0, 0.125, 0.5, 0.375, 0.5, 0.375, 0.75, 0.125, 0.75, 0.625, 0.5, 0.875, 0.5, 0.875, 0.75, 0.625, 0.75, 0.375, 0.0, 0.625, 0.0, 0.625, 0.25, 0.375, 0.25, 0.375, 0.25, 0.625, 0.25, 0.625, 0.5, 0.375, 0.5, 0.375, 0.5, 0.625, 0.5, 0.625, 0.75, 0.375, 0.75, 0.375, 0.75, 0.625, 0.75, 0.625, 1.0, 0.375, 1.0, 0.125, 0.5, 0.375, 0.5, 0.375, 0.75, 0.125, 0.75, 0.625, 0.5, 0.875, 0.5, 0.875, 0.75, 0.625, 0.75, 0.375, 0.0, 0.625, 0.0, 0.625, 0.25, 0.375, 0.25, 0.375, 0.25, 0.625, 0.25, 0.625, 0.5, 0.375, 0.5, 0.375, 0.5, 0.625, 0.5, 0.625, 0.75, 0.375, 0.75, 0.375, 0.75, 0.625, 0.75, 0.625, 1.0, 0.375, 1.0, 0.125, 0.5, 0.375, 0.5, 0.375, 0.75, 0.125, 0.75, 0.625, 0.5, 0.875, 0.5, 0.875, 0.75, 0.625, 0.75, 0.375, 0.0, 0.625, 0.0, 0.625, 0.25, 0.375, 0.25, 0.375, 0.25, 0.625, 0.25, 0.625, 0.5, 0.375, 0.5, 0.375, 0.5, 0.625, 0.5, 0.625, 0.75, 0.375, 0.75, 0.375, 0.75, 0.625, 0.75, 0.625, 1.0, 0.375, 1.0, 0.125, 0.5, 0.375, 0.5, 0.375, 0.75, 0.125, 0.75, 0.625, 0.5, 0.875, 0.5, 0.875, 0.75, 0.625, 0.75, 0.375, 0.0, 0.625, 0.0, 0.625, 0.25, 0.375, 0.25, 0.375, 0.25, 0.625, 0.25, 0.625, 0.5, 0.375, 0.5, 0.375, 0.5, 0.625, 0.5, 0.625, 0.75, 0.375, 0.75, 0.375, 0.75, 0.625, 0.75, 0.625, 1.0, 0.375, 1.0, 0.125, 0.5, 0.375, 0.5, 0.375, 0.75, 0.125, 0.75, 0.625, 0.5, 0.875, 0.5, 0.875, 0.75, 0.625, 0.75])
me_cube_001.materials.append(mat_white_005)
me_cube_001.use_remesh_fix_poles = True
me_cube_001.use_remesh_preserve_attributes = False
me_cube_001.use_mirror_vertex_groups = False
me_cube_001.update()
me_cube_002 = bpy.data.meshes.new('Cube.002')
me_cube_002.from_pydata([(128.0, -32.0, -75.71), (128.0, -32.0, -65.71), (128.0, 32.0, -75.71), (128.0, 32.0, -65.71), (-128.0, -32.0, -75.71), (-128.0, -32.0, -65.71), (-128.0, 32.0, -75.71), (-128.0, 32.0, -65.71), (-96.0, -2.0, -65.71), (-96.0, -2.0, 75.71), (-96.0, 2.0, -65.71), (-96.0, 2.0, 75.71), (96.0, -2.0, -65.71), (96.0, -2.0, 75.71), (96.0, 2.0, -65.71), (96.0, 2.0, 75.71), (96.0, -32.0, -65.71), (96.0, -32.0, 75.71), (96.0, 32.0, -65.71), (96.0, 32.0, 75.71), (100.0, -32.0, -65.71), (100.0, -32.0, 75.71), (100.0, 32.0, -65.71), (100.0, 32.0, 75.71), (-100.0, -32.0, -65.71), (-100.0, -32.0, 75.71), (-100.0, 32.0, -65.71), (-100.0, 32.0, 75.71), (-96.0, -32.0, -65.71), (-96.0, -32.0, 75.71), (-96.0, 32.0, -65.71), (-96.0, 32.0, 75.71), (128.0, 32.0, -2.857), (128.0, 32.0, 2.857), (128.0, -32.0, -2.857), (128.0, -32.0, 2.857), (-128.0, 32.0, -2.857), (-128.0, -32.0, -2.857), (-128.0, -32.0, 2.857), (-128.0, 32.0, 2.857), (100.0, -32.0, 40.0), (100.0, 32.0, 40.0), (128.0, -32.0, 34.29), (128.0, -32.0, 40.0), (128.0, 32.0, 34.29), (128.0, 32.0, 40.0), (96.0, -32.0, 34.29), (-128.0, -32.0, 34.29), (-128.0, -32.0, 40.0), (-128.0, 32.0, 34.29), (-128.0, 32.0, 40.0), (96.0, 32.0, 34.29), (128.0, 32.0, -40.0), (128.0, 32.0, -34.29), (128.0, -32.0, -40.0), (128.0, -32.0, -34.29), (-128.0, 32.0, -40.0), (-128.0, -32.0, -40.0), (-128.0, -32.0, -34.29), (-128.0, 32.0, -34.29)], [], [(6, 2, 0, 4), (7, 3, 2, 6), (5, 7, 6, 4), (1, 3, 7, 5), (0, 1, 5, 4), (1, 0, 2, 3), (8, 9, 11, 10), (10, 11, 15, 14), (14, 15, 13, 12), (12, 13, 9, 8), (10, 14, 12, 8), (15, 11, 9, 13), (16, 17, 19, 18), (18, 19, 23, 22), (22, 23, 21, 20), (20, 21, 17, 16), (18, 22, 20, 16), (23, 19, 17, 21), (24, 25, 27, 26), (26, 27, 31, 30), (30, 31, 29, 28), (28, 29, 25, 24), (26, 30, 28, 24), (31, 27, 25, 29), (32, 33, 39, 36), (34, 32, 36, 37), (35, 33, 32, 34), (33, 35, 38, 39), (35, 34, 37, 38), (37, 38, 39, 36), (39, 38, 37, 36), (49, 47, 48, 50), (45, 50, 48, 40, 43), (45, 44, 51, 49, 50), (44, 45, 43, 42), (50, 41, 45), (42, 43, 40, 48, 47, 46), (42, 46, 47, 49, 51, 44), (52, 53, 59, 56), (54, 52, 56, 57), (55, 53, 52, 54), (53, 55, 58, 59), (55, 54, 57, 58), (57, 58, 59, 56), (59, 58, 57, 56)])
me_cube_002.polygons.foreach_set('use_smooth', [True] * 45)
_uv = me_cube_002.uv_layers.new(name='UVMap')
_uv.uv.foreach_set('vector', [0.375, 0.25, 0.375, 0.5, 0.0, 0.0, 0.375, 0.0, 0.625, 0.25, 0.625, 0.5, 0.375, 0.5, 0.375, 0.25, 0.625, 0.0, 0.625, 0.25, 0.375, 0.25, 0.375, 0.0, 0.0, 0.0, 0.625, 0.5, 0.625, 0.25, 0.625, 0.0, 0.0, 0.0, 0.625, 0.75, 0.625, 0.0, 0.375, 0.0, 0.625, 0.75, 0.375, 0.75, 0.375, 0.5, 0.625, 0.5, 0.375, 0.0, 0.625, 0.0, 0.625, 0.25, 0.375, 0.25, 0.375, 0.25, 0.625, 0.25, 0.625, 0.5, 0.375, 0.5, 0.375, 0.5, 0.625, 0.5, 0.625, 0.75, 0.375, 0.75, 0.375, 0.75, 0.625, 0.75, 0.625, 1.0, 0.375, 1.0, 0.125, 0.5, 0.375, 0.5, 0.375, 0.75, 0.125, 0.75, 0.625, 0.5, 0.875, 0.5, 0.875, 0.75, 0.625, 0.75, 0.375, 0.0, 0.625, 0.0, 0.625, 0.25, 0.375, 0.25, 0.375, 0.25, 0.625, 0.25, 0.625, 0.5, 0.375, 0.5, 0.375, 0.5, 0.625, 0.5, 0.625, 0.75, 0.375, 0.75, 0.375, 0.75, 0.625, 0.75, 0.625, 1.0, 0.375, 1.0, 0.125, 0.5, 0.375, 0.5, 0.375, 0.75, 0.125, 0.75, 0.625, 0.5, 0.875, 0.5, 0.875, 0.75, 0.625, 0.75, 0.375, 0.0, 0.625, 0.0, 0.625, 0.25, 0.375, 0.25, 0.375, 0.25, 0.625, 0.25, 0.625, 0.5, 0.375, 0.5, 0.375, 0.5, 0.625, 0.5, 0.625, 0.75, 0.375, 0.75, 0.375, 0.75, 0.625, 0.75, 0.625, 1.0, 0.375, 1.0, 0.125, 0.5, 0.375, 0.5, 0.375, 0.75, 0.125, 0.75, 0.625, 0.5, 0.875, 0.5, 0.875, 0.75, 0.625, 0.75, 0.0, 0.0, 0.0, 0.0, 0.625, 0.25, 0.375, 0.25, 0.0, 0.0, 0.0, 0.0, 0.375, 0.25, 0.375, 0.0, 0.0, 0.0, 0.0, 0.0, 0.0, 0.0, 0.0, 0.0, 0.0, 0.0, 0.0, 0.0, 0.875, 0.75, 0.625, 0.25, 0.0, 0.0, 0.0, 0.0, 0.125, 0.75, 0.875, 0.75, 0.375, 0.0, 0.625, 0.0, 0.625, 0.25, 0.375, 0.25, 0.875, 0.5, 0.875, 0.75, 0.125, 0.75, 0.375, 0.25, 0.375, 0.25, 0.375, 0.0, 0.625, 0.0, 0.625, 0.25, 0.0, 0.0, 0.0, 0.0, 0.0, 0.0, 0.0, 0.0, 0.0, 0.0, 0.625, 0.5, 0.375, 0.5, 0.0, 0.0, 0.375, 0.25, 0.0, 0.0, 0.375, 0.5, 0.625, 0.5, 0.625, 0.75, 0.375, 0.75, 0.0, 0.0, 0.625, 0.25, 0.625, 0.5, 0.375, 0.75, 0.0, 0.0, 0.0, 0.0, 0.625, 0.0, 0.375, 0.0, 0.0, 0.0, 0.375, 0.75, 0.0, 0.0, 0.375, 0.0, 0.375, 0.25, 0.0, 0.0, 0.375, 0.5, 0.0, 0.0, 0.0, 0.0, 0.625, 0.25, 0.375, 0.25, 0.0, 0.0, 0.0, 0.0, 0.375, 0.25, 0.375, 0.0, 0.0, 0.0, 0.0, 0.0, 0.0, 0.0, 0.0, 0.0, 0.0, 0.0, 0.0, 0.0, 0.875, 0.75, 0.625, 0.25, 0.0, 0.0, 0.0, 0.0, 0.125, 0.75, 0.875, 0.75, 0.375, 0.0, 0.625, 0.0, 0.625, 0.25, 0.375, 0.25, 0.875, 0.5, 0.875, 0.75, 0.125, 0.75, 0.375, 0.25])
me_cube_002.materials.append(mat_white_006)
me_cube_002.use_remesh_fix_poles = True
me_cube_002.use_remesh_preserve_attributes = False
me_cube_002.use_mirror_vertex_groups = False
me_cube_002.update()
me_cube_006 = bpy.data.meshes.new('Cube.006')
me_cube_006.from_pydata([(192.0, -32.0, -75.71), (192.0, -32.0, -65.71), (192.0, 32.0, -75.71), (192.0, 32.0, -65.71), (-192.0, -32.0, -75.71), (-192.0, -32.0, -65.71), (-192.0, 32.0, -75.71), (-192.0, 32.0, -65.71), (-160.0, -2.0, -65.71), (-160.0, -2.0, 75.71), (-160.0, 2.0, -65.71), (-160.0, 2.0, 75.71), (160.0, -2.0, -65.71), (160.0, -2.0, 75.71), (160.0, 2.0, -65.71), (160.0, 2.0, 75.71), (160.0, -32.0, -65.71), (160.0, -32.0, 75.71), (160.0, 32.0, -65.71), (160.0, 32.0, 75.71), (164.0, -32.0, -65.71), (164.0, -32.0, 75.71), (164.0, 32.0, -65.71), (164.0, 32.0, 75.71), (-164.0, -32.0, -65.71), (-164.0, -32.0, 75.71), (-164.0, 32.0, -65.71), (-164.0, 32.0, 75.71), (-160.0, -32.0, -65.71), (-160.0, -32.0, 75.71), (-160.0, 32.0, -65.71), (-160.0, 32.0, 75.71), (-160.0, -32.0, -35.71), (-160.0, -32.0, -34.29), (-160.0, -2.0, -40.0), (-160.0, -2.0, -34.29), (160.0, -32.0, -35.71), (160.0, -32.0, -34.29), (160.0, -2.0, -40.0), (160.0, -2.0, -34.29), (-160.0, -32.0, 1.429), (-160.0, -32.0, 2.857), (-160.0, -2.0, -2.857), (-160.0, -2.0, 2.857), (160.0, -32.0, 1.429), (160.0, -32.0, 2.857), (160.0, -2.0, -2.857), (160.0, -2.0, 2.857), (-160.0, -32.0, 38.57), (-160.0, -32.0, 40.0), (-160.0, -2.0, 34.29), (-160.0, -2.0, 40.0), (160.0, -32.0, 38.57), (160.0, -32.0, 40.0), (160.0, -2.0, 34.29), (160.0, -2.0, 40.0), (-160.0, 2.0, -40.0), (-160.0, 2.0, -34.29), (-160.0, 32.0, -35.71), (-160.0, 32.0, -34.29), (160.0, 2.0, -40.0), (160.0, 2.0, -34.29), (160.0, 32.0, -35.71), (160.0, 32.0, -34.29), (-160.0, 2.0, -2.857), (-160.0, 2.0, 2.857), (-160.0, 32.0, 1.429), (-160.0, 32.0, 2.857), (160.0, 2.0, -2.857), (160.0, 2.0, 2.857), (160.0, 32.0, 1.429), (160.0, 32.0, 2.857), (-160.0, 2.0, 34.29), (-160.0, 2.0, 40.0), (-160.0, 32.0, 38.57), (-160.0, 32.0, 40.0), (160.0, 2.0, 34.29), (160.0, 2.0, 40.0), (160.0, 32.0, 38.57), (160.0, 32.0, 40.0), (-192.0, -32.0, -35.71), (-192.0, -32.0, -34.29), (-192.0, 32.0, -35.71), (-192.0, 32.0, -34.29), (-164.0, -32.0, -40.0), (-164.0, -32.0, -34.29), (-164.0, 32.0, -40.0), (-164.0, 32.0, -34.29), (-192.0, -32.0, 1.429), (-192.0, -32.0, 2.857), (-192.0, 32.0, 1.429), (-192.0, 32.0, 2.857), (-164.0, -32.0, -2.857), (-164.0, -32.0, 2.857), (-164.0, 32.0, -2.857), (-164.0, 32.0, 2.857), (-192.0, -32.0, 38.57), (-192.0, -32.0, 40.0), (-192.0, 32.0, 38.57), (-192.0, 32.0, 40.0), (-164.0, -32.0, 34.29), (-164.0, -32.0, 40.0), (-164.0, 32.0, 34.29), (-164.0, 32.0, 40.0), (164.0, -32.0, -40.0), (164.0, -32.0, -34.29), (164.0, 32.0, -40.0), (164.0, 32.0, -34.29), (192.0, -32.0, -35.71), (192.0, -32.0, -34.29), (192.0, 32.0, -35.71), (192.0, 32.0, -34.29), (164.0, -32.0, -2.857), (164.0, -32.0, 2.857), (164.0, 32.0, -2.857), (164.0, 32.0, 2.857), (192.0, -32.0, 1.429), (192.0, -32.0, 2.857), (192.0, 32.0, 1.429), (192.0, 32.0, 2.857), (164.0, -32.0, 34.29), (164.0, -32.0, 40.0), (164.0, 32.0, 34.29), (164.0, 32.0, 40.0), (192.0, -32.0, 38.57), (192.0, -32.0, 40.0), (192.0, 32.0, 38.57), (192.0, 32.0, 40.0)], [], [(6, 2, 0, 4), (7, 3, 2, 6), (5, 7, 6, 4), (1, 3, 7, 5), (0, 1, 5, 4), (1, 0, 2, 3), (8, 9, 11, 10), (10, 11, 15, 14), (14, 15, 13, 12), (12, 13, 9, 8), (10, 14, 12, 8), (15, 11, 9, 13), (16, 17, 19, 18), (18, 19, 23, 22), (22, 23, 21, 20), (20, 21, 17, 16), (18, 22, 20, 16), (23, 19, 17, 21), (24, 25, 27, 26), (26, 27, 31, 30), (30, 31, 29, 28), (28, 29, 25, 24), (26, 30, 28, 24), (31, 27, 25, 29), (32, 33, 35, 34), (34, 35, 39, 38), (38, 39, 37, 36), (36, 37, 33, 32), (34, 38, 36, 32), (39, 35, 33, 37), (40, 41, 43, 42), (42, 43, 47, 46), (46, 47, 45, 44), (44, 45, 41, 40), (42, 46, 44, 40), (47, 43, 41, 45), (48, 49, 51, 50), (50, 51, 55, 54), (54, 55, 53, 52), (52, 53, 49, 48), (50, 54, 52, 48), (55, 51, 49, 53), (56, 57, 59, 58), (58, 59, 63, 62), (62, 63, 61, 60), (60, 61, 57, 56), (58, 62, 60, 56), (63, 59, 57, 61), (64, 65, 67, 66), (66, 67, 71, 70), (70, 71, 69, 68), (68, 69, 65, 64), (66, 70, 68, 64), (71, 67, 65, 69), (72, 73, 75, 74), (74, 75, 79, 78), (78, 79, 77, 76), (76, 77, 73, 72), (74, 78, 76, 72), (79, 75, 73, 77), (80, 81, 83, 82), (82, 83, 87, 86), (86, 87, 85, 84), (84, 85, 81, 80), (82, 86, 84, 80), (87, 83, 81, 85), (88, 89, 91, 90), (90, 91, 95, 94), (94, 95, 93, 92), (92, 93, 89, 88), (90, 94, 92, 88), (95, 91, 89, 93), (96, 97, 99, 98), (98, 99, 103, 102), (102, 103, 101, 100), (100, 101, 97, 96), (98, 102, 100, 96), (103, 99, 97, 101), (104, 105, 107, 106), (106, 107, 111, 110), (110, 111, 109, 108), (108, 109, 105, 104), (106, 110, 108, 104), (111, 107, 105, 109), (112, 113, 115, 114), (114, 115, 119, 118), (118, 119, 117, 116), (116, 117, 113, 112), (114, 118, 116, 112), (119, 115, 113, 117), (120, 121, 123, 122), (122, 123, 127, 126), (126, 127, 125, 124), (124, 125, 121, 120), (122, 126, 124, 120), (127, 123, 121, 125)])
me_cube_006.polygons.foreach_set('use_smooth', [True] * 96)
_uv = me_cube_006.uv_layers.new(name='UVMap')
_uv.uv.foreach_set('vector', [0.375, 0.25, 0.375, 0.5, 0.0, 0.0, 0.375, 0.0, 0.625, 0.25, 0.625, 0.5, 0.375, 0.5, 0.375, 0.25, 0.625, 0.0, 0.625, 0.25, 0.375, 0.25, 0.375, 0.0, 0.0, 0.0, 0.625, 0.5, 0.625, 0.25, 0.625, 0.0, 0.0, 0.0, 0.625, 0.75, 0.625, 0.0, 0.375, 0.0, 0.625, 0.75, 0.375, 0.75, 0.375, 0.5, 0.625, 0.5, 0.375, 0.0, 0.625, 0.0, 0.625, 0.25, 0.375, 0.25, 0.375, 0.25, 0.625, 0.25, 0.625, 0.5, 0.375, 0.5, 0.375, 0.5, 0.625, 0.5, 0.625, 0.75, 0.375, 0.75, 0.375, 0.75, 0.625, 0.75, 0.625, 1.0, 0.375, 1.0, 0.125, 0.5, 0.375, 0.5, 0.375, 0.75, 0.125, 0.75, 0.625, 0.5, 0.875, 0.5, 0.875, 0.75, 0.625, 0.75, 0.375, 0.0, 0.625, 0.0, 0.625, 0.25, 0.375, 0.25, 0.375, 0.25, 0.625, 0.25, 0.625, 0.5, 0.375, 0.5, 0.375, 0.5, 0.625, 0.5, 0.625, 0.75, 0.375, 0.75, 0.375, 0.75, 0.625, 0.75, 0.625, 1.0, 0.375, 1.0, 0.125, 0.5, 0.375, 0.5, 0.375, 0.75, 0.125, 0.75, 0.625, 0.5, 0.875, 0.5, 0.875, 0.75, 0.625, 0.75, 0.375, 0.0, 0.625, 0.0, 0.625, 0.25, 0.375, 0.25, 0.375, 0.25, 0.625, 0.25, 0.625, 0.5, 0.375, 0.5, 0.375, 0.5, 0.625, 0.5, 0.625, 0.75, 0.375, 0.75, 0.375, 0.75, 0.625, 0.75, 0.625, 1.0, 0.375, 1.0, 0.125, 0.5, 0.375, 0.5, 0.375, 0.75, 0.125, 0.75, 0.625, 0.5, 0.875, 0.5, 0.875, 0.75, 0.625, 0.75, 0.375, 0.0, 0.625, 0.0, 0.625, 0.25, 0.375, 0.25, 0.375, 0.25, 0.625, 0.25, 0.625, 0.5, 0.375, 0.5, 0.375, 0.5, 0.625, 0.5, 0.625, 0.75, 0.375, 0.75, 0.375, 0.75, 0.625, 0.75, 0.625, 1.0, 0.375, 1.0, 0.125, 0.5, 0.375, 0.5, 0.375, 0.75, 0.125, 0.75, 0.625, 0.5, 0.875, 0.5, 0.875, 0.75, 0.625, 0.75, 0.375, 0.0, 0.625, 0.0, 0.625, 0.25, 0.375, 0.25, 0.375, 0.25, 0.625, 0.25, 0.625, 0.5, 0.375, 0.5, 0.375, 0.5, 0.625, 0.5, 0.625, 0.75, 0.375, 0.75, 0.375, 0.75, 0.625, 0.75, 0.625, 1.0, 0.375, 1.0, 0.125, 0.5, 0.375, 0.5, 0.375, 0.75, 0.125, 0.75, 0.625, 0.5, 0.875, 0.5, 0.875, 0.75, 0.625, 0.75, 0.375, 0.0, 0.625, 0.0, 0.625, 0.25, 0.375, 0.25, 0.375, 0.25, 0.625, 0.25, 0.625, 0.5, 0.375, 0.5, 0.375, 0.5, 0.625, 0.5, 0.625, 0.75, 0.375, 0.75, 0.375, 0.75, 0.625, 0.75, 0.625, 1.0, 0.375, 1.0, 0.125, 0.5, 0.375, 0.5, 0.375, 0.75, 0.125, 0.75, 0.625, 0.5, 0.875, 0.5, 0.875, 0.75, 0.625, 0.75, 0.375, 0.0, 0.625, 0.0, 0.625, 0.25, 0.375, 0.25, 0.375, 0.25, 0.625, 0.25, 0.625, 0.5, 0.375, 0.5, 0.375, 0.5, 0.625, 0.5, 0.625, 0.75, 0.375, 0.75, 0.375, 0.75, 0.625, 0.75, 0.625, 1.0, 0.375, 1.0, 0.125, 0.5, 0.375, 0.5, 0.375, 0.75, 0.125, 0.75, 0.625, 0.5, 0.875, 0.5, 0.875, 0.75, 0.625, 0.75, 0.375, 0.0, 0.625, 0.0, 0.625, 0.25, 0.375, 0.25, 0.375, 0.25, 0.625, 0.25, 0.625, 0.5, 0.375, 0.5, 0.375, 0.5, 0.625, 0.5, 0.625, 0.75, 0.375, 0.75, 0.375, 0.75, 0.625, 0.75, 0.625, 1.0, 0.375, 1.0, 0.125, 0.5, 0.375, 0.5, 0.375, 0.75, 0.125, 0.75, 0.625, 0.5, 0.875, 0.5, 0.875, 0.75, 0.625, 0.75, 0.375, 0.0, 0.625, 0.0, 0.625, 0.25, 0.375, 0.25, 0.375, 0.25, 0.625, 0.25, 0.625, 0.5, 0.375, 0.5, 0.375, 0.5, 0.625, 0.5, 0.625, 0.75, 0.375, 0.75, 0.375, 0.75, 0.625, 0.75, 0.625, 1.0, 0.375, 1.0, 0.125, 0.5, 0.375, 0.5, 0.375, 0.75, 0.125, 0.75, 0.625, 0.5, 0.875, 0.5, 0.875, 0.75, 0.625, 0.75, 0.375, 0.0, 0.625, 0.0, 0.625, 0.25, 0.375, 0.25, 0.375, 0.25, 0.625, 0.25, 0.625, 0.5, 0.375, 0.5, 0.375, 0.5, 0.625, 0.5, 0.625, 0.75, 0.375, 0.75, 0.375, 0.75, 0.625, 0.75, 0.625, 1.0, 0.375, 1.0, 0.125, 0.5, 0.375, 0.5, 0.375, 0.75, 0.125, 0.75, 0.625, 0.5, 0.875, 0.5, 0.875, 0.75, 0.625, 0.75, 0.375, 0.0, 0.625, 0.0, 0.625, 0.25, 0.375, 0.25, 0.375, 0.25, 0.625, 0.25, 0.625, 0.5, 0.375, 0.5, 0.375, 0.5, 0.625, 0.5, 0.625, 0.75, 0.375, 0.75, 0.375, 0.75, 0.625, 0.75, 0.625, 1.0, 0.375, 1.0, 0.125, 0.5, 0.375, 0.5, 0.375, 0.75, 0.125, 0.75, 0.625, 0.5, 0.875, 0.5, 0.875, 0.75, 0.625, 0.75, 0.375, 0.0, 0.625, 0.0, 0.625, 0.25, 0.375, 0.25, 0.375, 0.25, 0.625, 0.25, 0.625, 0.5, 0.375, 0.5, 0.375, 0.5, 0.625, 0.5, 0.625, 0.75, 0.375, 0.75, 0.375, 0.75, 0.625, 0.75, 0.625, 1.0, 0.375, 1.0, 0.125, 0.5, 0.375, 0.5, 0.375, 0.75, 0.125, 0.75, 0.625, 0.5, 0.875, 0.5, 0.875, 0.75, 0.625, 0.75, 0.375, 0.0, 0.625, 0.0, 0.625, 0.25, 0.375, 0.25, 0.375, 0.25, 0.625, 0.25, 0.625, 0.5, 0.375, 0.5, 0.375, 0.5, 0.625, 0.5, 0.625, 0.75, 0.375, 0.75, 0.375, 0.75, 0.625, 0.75, 0.625, 1.0, 0.375, 1.0, 0.125, 0.5, 0.375, 0.5, 0.375, 0.75, 0.125, 0.75, 0.625, 0.5, 0.875, 0.5, 0.875, 0.75, 0.625, 0.75, 0.375, 0.0, 0.625, 0.0, 0.625, 0.25, 0.375, 0.25, 0.375, 0.25, 0.625, 0.25, 0.625, 0.5, 0.375, 0.5, 0.375, 0.5, 0.625, 0.5, 0.625, 0.75, 0.375, 0.75, 0.375, 0.75, 0.625, 0.75, 0.625, 1.0, 0.375, 1.0, 0.125, 0.5, 0.375, 0.5, 0.375, 0.75, 0.125, 0.75, 0.625, 0.5, 0.875, 0.5, 0.875, 0.75, 0.625, 0.75, 0.375, 0.0, 0.625, 0.0, 0.625, 0.25, 0.375, 0.25, 0.375, 0.25, 0.625, 0.25, 0.625, 0.5, 0.375, 0.5, 0.375, 0.5, 0.625, 0.5, 0.625, 0.75, 0.375, 0.75, 0.375, 0.75, 0.625, 0.75, 0.625, 1.0, 0.375, 1.0, 0.125, 0.5, 0.375, 0.5, 0.375, 0.75, 0.125, 0.75, 0.625, 0.5, 0.875, 0.5, 0.875, 0.75, 0.625, 0.75])
me_cube_006.materials.append(mat_white_005)
me_cube_006.use_remesh_fix_poles = True
me_cube_006.use_remesh_preserve_attributes = False
me_cube_006.use_mirror_vertex_groups = False
me_cube_006.update()
me_cube_008 = bpy.data.meshes.new('Cube.008')
me_cube_008.from_pydata([(384.0, -32.0, -75.71), (384.0, -32.0, -65.71), (384.0, 32.0, -75.71), (384.0, 32.0, -65.71), (-384.0, -32.0, -75.71), (-384.0, -32.0, -65.71), (-384.0, 32.0, -75.71), (-384.0, 32.0, -65.71), (-352.0, -2.0, -65.71), (-352.0, -2.0, 75.71), (-352.0, 2.0, -65.71), (-352.0, 2.0, 75.71), (352.0, -2.0, -65.71), (352.0, -2.0, 75.71), (352.0, 2.0, -65.71), (352.0, 2.0, 75.71), (352.0, -32.0, -65.71), (352.0, -32.0, 75.71), (352.0, 32.0, -65.71), (352.0, 32.0, 75.71), (356.0, -32.0, -65.71), (356.0, -32.0, 75.71), (356.0, 32.0, -65.71), (356.0, 32.0, 75.71), (-356.0, -32.0, -65.71), (-356.0, -32.0, 75.71), (-356.0, 32.0, -65.71), (-356.0, 32.0, 75.71), (-352.0, -32.0, -65.71), (-352.0, -32.0, 75.71), (-352.0, 32.0, -65.71), (-352.0, 32.0, 75.71), (384.0, 32.0, -2.857), (384.0, 32.0, 2.857), (384.0, -32.0, -2.857), (384.0, -32.0, 2.857), (-384.0, 32.0, -2.857), (-384.0, -32.0, -2.857), (-384.0, -32.0, 2.857), (-384.0, 32.0, 2.857), (356.0, -32.0, 40.0), (356.0, 32.0, 40.0), (384.0, -32.0, 34.29), (384.0, -32.0, 40.0), (384.0, 32.0, 34.29), (384.0, 32.0, 40.0), (352.0, -32.0, 34.29), (-384.0, -32.0, 34.29), (-384.0, -32.0, 40.0), (-384.0, 32.0, 34.29), (-384.0, 32.0, 40.0), (352.0, 32.0, 34.29), (384.0, 32.0, -40.0), (384.0, 32.0, -34.29), (384.0, -32.0, -40.0), (384.0, -32.0, -34.29), (-384.0, 32.0, -40.0), (-384.0, -32.0, -40.0), (-384.0, -32.0, -34.29), (-384.0, 32.0, -34.29)], [], [(6, 2, 0, 4), (7, 3, 2, 6), (5, 7, 6, 4), (1, 3, 7, 5), (0, 1, 5, 4), (1, 0, 2, 3), (8, 9, 11, 10), (10, 11, 15, 14), (14, 15, 13, 12), (12, 13, 9, 8), (10, 14, 12, 8), (15, 11, 9, 13), (16, 17, 19, 18), (18, 19, 23, 22), (22, 23, 21, 20), (20, 21, 17, 16), (18, 22, 20, 16), (23, 19, 17, 21), (24, 25, 27, 26), (26, 27, 31, 30), (30, 31, 29, 28), (28, 29, 25, 24), (26, 30, 28, 24), (31, 27, 25, 29), (32, 33, 39, 36), (34, 32, 36, 37), (35, 33, 32, 34), (33, 35, 38, 39), (35, 34, 37, 38), (37, 38, 39, 36), (39, 38, 37, 36), (49, 47, 48, 50), (45, 50, 48, 40, 43), (45, 44, 51, 49, 50), (44, 45, 43, 42), (50, 41, 45), (42, 43, 40, 48, 47, 46), (42, 46, 47, 49, 51, 44), (52, 53, 59, 56), (54, 52, 56, 57), (55, 53, 52, 54), (53, 55, 58, 59), (55, 54, 57, 58), (57, 58, 59, 56), (59, 58, 57, 56)])
me_cube_008.polygons.foreach_set('use_smooth', [True] * 45)
_uv = me_cube_008.uv_layers.new(name='UVMap')
_uv.uv.foreach_set('vector', [0.375, 0.25, 0.375, 0.5, 0.0, 0.0, 0.375, 0.0, 0.625, 0.25, 0.625, 0.5, 0.375, 0.5, 0.375, 0.25, 0.625, 0.0, 0.625, 0.25, 0.375, 0.25, 0.375, 0.0, 0.0, 0.0, 0.625, 0.5, 0.625, 0.25, 0.625, 0.0, 0.0, 0.0, 0.625, 0.75, 0.625, 0.0, 0.375, 0.0, 0.625, 0.75, 0.375, 0.75, 0.375, 0.5, 0.625, 0.5, 0.375, 0.0, 0.625, 0.0, 0.625, 0.25, 0.375, 0.25, 0.375, 0.25, 0.625, 0.25, 0.625, 0.5, 0.375, 0.5, 0.375, 0.5, 0.625, 0.5, 0.625, 0.75, 0.375, 0.75, 0.375, 0.75, 0.625, 0.75, 0.625, 1.0, 0.375, 1.0, 0.125, 0.5, 0.375, 0.5, 0.375, 0.75, 0.125, 0.75, 0.625, 0.5, 0.875, 0.5, 0.875, 0.75, 0.625, 0.75, 0.375, 0.0, 0.625, 0.0, 0.625, 0.25, 0.375, 0.25, 0.375, 0.25, 0.625, 0.25, 0.625, 0.5, 0.375, 0.5, 0.375, 0.5, 0.625, 0.5, 0.625, 0.75, 0.375, 0.75, 0.375, 0.75, 0.625, 0.75, 0.625, 1.0, 0.375, 1.0, 0.125, 0.5, 0.375, 0.5, 0.375, 0.75, 0.125, 0.75, 0.625, 0.5, 0.875, 0.5, 0.875, 0.75, 0.625, 0.75, 0.375, 0.0, 0.625, 0.0, 0.625, 0.25, 0.375, 0.25, 0.375, 0.25, 0.625, 0.25, 0.625, 0.5, 0.375, 0.5, 0.375, 0.5, 0.625, 0.5, 0.625, 0.75, 0.375, 0.75, 0.375, 0.75, 0.625, 0.75, 0.625, 1.0, 0.375, 1.0, 0.125, 0.5, 0.375, 0.5, 0.375, 0.75, 0.125, 0.75, 0.625, 0.5, 0.875, 0.5, 0.875, 0.75, 0.625, 0.75, 0.0, 0.0, 0.0, 0.0, 0.625, 0.25, 0.375, 0.25, 0.0, 0.0, 0.0, 0.0, 0.375, 0.25, 0.375, 0.0, 0.0, 0.0, 0.0, 0.0, 0.0, 0.0, 0.0, 0.0, 0.0, 0.0, 0.0, 0.0, 0.875, 0.75, 0.625, 0.25, 0.0, 0.0, 0.0, 0.0, 0.125, 0.75, 0.875, 0.75, 0.375, 0.0, 0.625, 0.0, 0.625, 0.25, 0.375, 0.25, 0.875, 0.5, 0.875, 0.75, 0.125, 0.75, 0.375, 0.25, 0.375, 0.25, 0.375, 0.0, 0.625, 0.0, 0.625, 0.25, 0.0, 0.0, 0.0, 0.0, 0.0, 0.0, 0.0, 0.0, 0.0, 0.0, 0.625, 0.5, 0.375, 0.5, 0.0, 0.0, 0.375, 0.25, 0.0, 0.0, 0.375, 0.5, 0.625, 0.5, 0.625, 0.75, 0.375, 0.75, 0.0, 0.0, 0.625, 0.25, 0.625, 0.5, 0.375, 0.75, 0.0, 0.0, 0.0, 0.0, 0.625, 0.0, 0.375, 0.0, 0.0, 0.0, 0.375, 0.75, 0.0, 0.0, 0.375, 0.0, 0.375, 0.25, 0.0, 0.0, 0.375, 0.5, 0.0, 0.0, 0.0, 0.0, 0.625, 0.25, 0.375, 0.25, 0.0, 0.0, 0.0, 0.0, 0.375, 0.25, 0.375, 0.0, 0.0, 0.0, 0.0, 0.0, 0.0, 0.0, 0.0, 0.0, 0.0, 0.0, 0.0, 0.0, 0.875, 0.75, 0.625, 0.25, 0.0, 0.0, 0.0, 0.0, 0.125, 0.75, 0.875, 0.75, 0.375, 0.0, 0.625, 0.0, 0.625, 0.25, 0.375, 0.25, 0.875, 0.5, 0.875, 0.75, 0.125, 0.75, 0.375, 0.25])
me_cube_008.materials.append(mat_white_006)
me_cube_008.use_remesh_fix_poles = True
me_cube_008.use_remesh_preserve_attributes = False
me_cube_008.use_mirror_vertex_groups = False
me_cube_008.update()
me_cube_003 = bpy.data.meshes.new('Cube.003')
me_cube_003.from_pydata([(576.0, -32.0, -75.71), (576.0, -32.0, -65.71), (576.0, 32.0, -75.71), (576.0, 32.0, -65.71), (-576.0, -32.0, -75.71), (-576.0, -32.0, -65.71), (-576.0, 32.0, -75.71), (-576.0, 32.0, -65.71), (-544.0, -2.0, -65.71), (-544.0, -2.0, 75.71), (-544.0, 2.0, -65.71), (-544.0, 2.0, 75.71), (544.0, -2.0, -65.71), (544.0, -2.0, 75.71), (544.0, 2.0, -65.71), (544.0, 2.0, 75.71), (544.0, -32.0, -65.71), (544.0, -32.0, 75.71), (544.0, 32.0, -65.71), (544.0, 32.0, 75.71), (548.0, -32.0, -65.71), (548.0, -32.0, 75.71), (548.0, 32.0, -65.71), (548.0, 32.0, 75.71), (-548.0, -32.0, -65.71), (-548.0, -32.0, 75.71), (-548.0, 32.0, -65.71), (-548.0, 32.0, 75.71), (-544.0, -32.0, -65.71), (-544.0, -32.0, 75.71), (-544.0, 32.0, -65.71), (-544.0, 32.0, 75.71), (-544.0, -32.0, -35.71), (-544.0, -32.0, -34.29), (-544.0, -2.0, -40.0), (-544.0, -2.0, -34.29), (544.0, -32.0, -35.71), (544.0, -32.0, -34.29), (544.0, -2.0, -40.0), (544.0, -2.0, -34.29), (-544.0, -32.0, 1.429), (-544.0, -32.0, 2.857), (-544.0, -2.0, -2.857), (-544.0, -2.0, 2.857), (544.0, -32.0, 1.429), (544.0, -32.0, 2.857), (544.0, -2.0, -2.857), (544.0, -2.0, 2.857), (-544.0, -32.0, 38.57), (-544.0, -32.0, 40.0), (-544.0, -2.0, 34.29), (-544.0, -2.0, 40.0), (544.0, -32.0, 38.57), (544.0, -32.0, 40.0), (544.0, -2.0, 34.29), (544.0, -2.0, 40.0), (-544.0, 2.0, -40.0), (-544.0, 2.0, -34.29), (-544.0, 32.0, -35.71), (-544.0, 32.0, -34.29), (544.0, 2.0, -40.0), (544.0, 2.0, -34.29), (544.0, 32.0, -35.71), (544.0, 32.0, -34.29), (-544.0, 2.0, -2.857), (-544.0, 2.0, 2.857), (-544.0, 32.0, 1.429), (-544.0, 32.0, 2.857), (544.0, 2.0, -2.857), (544.0, 2.0, 2.857), (544.0, 32.0, 1.429), (544.0, 32.0, 2.857), (-544.0, 2.0, 34.29), (-544.0, 2.0, 40.0), (-544.0, 32.0, 38.57), (-544.0, 32.0, 40.0), (544.0, 2.0, 34.29), (544.0, 2.0, 40.0), (544.0, 32.0, 38.57), (544.0, 32.0, 40.0), (-576.0, -32.0, -35.71), (-576.0, -32.0, -34.29), (-576.0, 32.0, -35.71), (-576.0, 32.0, -34.29), (-548.0, -32.0, -40.0), (-548.0, -32.0, -34.29), (-548.0, 32.0, -40.0), (-548.0, 32.0, -34.29), (-576.0, -32.0, 1.429), (-576.0, -32.0, 2.857), (-576.0, 32.0, 1.429), (-576.0, 32.0, 2.857), (-548.0, -32.0, -2.857), (-548.0, -32.0, 2.857), (-548.0, 32.0, -2.857), (-548.0, 32.0, 2.857), (-576.0, -32.0, 38.57), (-576.0, -32.0, 40.0), (-576.0, 32.0, 38.57), (-576.0, 32.0, 40.0), (-548.0, -32.0, 34.29), (-548.0, -32.0, 40.0), (-548.0, 32.0, 34.29), (-548.0, 32.0, 40.0), (548.0, -32.0, -40.0), (548.0, -32.0, -34.29), (548.0, 32.0, -40.0), (548.0, 32.0, -34.29), (576.0, -32.0, -35.71), (576.0, -32.0, -34.29), (576.0, 32.0, -35.71), (576.0, 32.0, -34.29), (548.0, -32.0, -2.857), (548.0, -32.0, 2.857), (548.0, 32.0, -2.857), (548.0, 32.0, 2.857), (576.0, -32.0, 1.429), (576.0, -32.0, 2.857), (576.0, 32.0, 1.429), (576.0, 32.0, 2.857), (548.0, -32.0, 34.29), (548.0, -32.0, 40.0), (548.0, 32.0, 34.29), (548.0, 32.0, 40.0), (576.0, -32.0, 38.57), (576.0, -32.0, 40.0), (576.0, 32.0, 38.57), (576.0, 32.0, 40.0)], [], [(6, 2, 0, 4), (7, 3, 2, 6), (5, 7, 6, 4), (1, 3, 7, 5), (0, 1, 5, 4), (1, 0, 2, 3), (8, 9, 11, 10), (10, 11, 15, 14), (14, 15, 13, 12), (12, 13, 9, 8), (10, 14, 12, 8), (15, 11, 9, 13), (16, 17, 19, 18), (18, 19, 23, 22), (22, 23, 21, 20), (20, 21, 17, 16), (18, 22, 20, 16), (23, 19, 17, 21), (24, 25, 27, 26), (26, 27, 31, 30), (30, 31, 29, 28), (28, 29, 25, 24), (26, 30, 28, 24), (31, 27, 25, 29), (32, 33, 35, 34), (34, 35, 39, 38), (38, 39, 37, 36), (36, 37, 33, 32), (34, 38, 36, 32), (39, 35, 33, 37), (40, 41, 43, 42), (42, 43, 47, 46), (46, 47, 45, 44), (44, 45, 41, 40), (42, 46, 44, 40), (47, 43, 41, 45), (48, 49, 51, 50), (50, 51, 55, 54), (54, 55, 53, 52), (52, 53, 49, 48), (50, 54, 52, 48), (55, 51, 49, 53), (56, 57, 59, 58), (58, 59, 63, 62), (62, 63, 61, 60), (60, 61, 57, 56), (58, 62, 60, 56), (63, 59, 57, 61), (64, 65, 67, 66), (66, 67, 71, 70), (70, 71, 69, 68), (68, 69, 65, 64), (66, 70, 68, 64), (71, 67, 65, 69), (72, 73, 75, 74), (74, 75, 79, 78), (78, 79, 77, 76), (76, 77, 73, 72), (74, 78, 76, 72), (79, 75, 73, 77), (80, 81, 83, 82), (82, 83, 87, 86), (86, 87, 85, 84), (84, 85, 81, 80), (82, 86, 84, 80), (87, 83, 81, 85), (88, 89, 91, 90), (90, 91, 95, 94), (94, 95, 93, 92), (92, 93, 89, 88), (90, 94, 92, 88), (95, 91, 89, 93), (96, 97, 99, 98), (98, 99, 103, 102), (102, 103, 101, 100), (100, 101, 97, 96), (98, 102, 100, 96), (103, 99, 97, 101), (104, 105, 107, 106), (106, 107, 111, 110), (110, 111, 109, 108), (108, 109, 105, 104), (106, 110, 108, 104), (111, 107, 105, 109), (112, 113, 115, 114), (114, 115, 119, 118), (118, 119, 117, 116), (116, 117, 113, 112), (114, 118, 116, 112), (119, 115, 113, 117), (120, 121, 123, 122), (122, 123, 127, 126), (126, 127, 125, 124), (124, 125, 121, 120), (122, 126, 124, 120), (127, 123, 121, 125)])
me_cube_003.polygons.foreach_set('use_smooth', [True] * 96)
_uv = me_cube_003.uv_layers.new(name='UVMap')
_uv.uv.foreach_set('vector', [0.375, 0.25, 0.375, 0.5, 0.0, 0.0, 0.375, 0.0, 0.625, 0.25, 0.625, 0.5, 0.375, 0.5, 0.375, 0.25, 0.625, 0.0, 0.625, 0.25, 0.375, 0.25, 0.375, 0.0, 0.0, 0.0, 0.625, 0.5, 0.625, 0.25, 0.625, 0.0, 0.0, 0.0, 0.625, 0.75, 0.625, 0.0, 0.375, 0.0, 0.625, 0.75, 0.375, 0.75, 0.375, 0.5, 0.625, 0.5, 0.375, 0.0, 0.625, 0.0, 0.625, 0.25, 0.375, 0.25, 0.375, 0.25, 0.625, 0.25, 0.625, 0.5, 0.375, 0.5, 0.375, 0.5, 0.625, 0.5, 0.625, 0.75, 0.375, 0.75, 0.375, 0.75, 0.625, 0.75, 0.625, 1.0, 0.375, 1.0, 0.125, 0.5, 0.375, 0.5, 0.375, 0.75, 0.125, 0.75, 0.625, 0.5, 0.875, 0.5, 0.875, 0.75, 0.625, 0.75, 0.375, 0.0, 0.625, 0.0, 0.625, 0.25, 0.375, 0.25, 0.375, 0.25, 0.625, 0.25, 0.625, 0.5, 0.375, 0.5, 0.375, 0.5, 0.625, 0.5, 0.625, 0.75, 0.375, 0.75, 0.375, 0.75, 0.625, 0.75, 0.625, 1.0, 0.375, 1.0, 0.125, 0.5, 0.375, 0.5, 0.375, 0.75, 0.125, 0.75, 0.625, 0.5, 0.875, 0.5, 0.875, 0.75, 0.625, 0.75, 0.375, 0.0, 0.625, 0.0, 0.625, 0.25, 0.375, 0.25, 0.375, 0.25, 0.625, 0.25, 0.625, 0.5, 0.375, 0.5, 0.375, 0.5, 0.625, 0.5, 0.625, 0.75, 0.375, 0.75, 0.375, 0.75, 0.625, 0.75, 0.625, 1.0, 0.375, 1.0, 0.125, 0.5, 0.375, 0.5, 0.375, 0.75, 0.125, 0.75, 0.625, 0.5, 0.875, 0.5, 0.875, 0.75, 0.625, 0.75, 0.375, 0.0, 0.625, 0.0, 0.625, 0.25, 0.375, 0.25, 0.375, 0.25, 0.625, 0.25, 0.625, 0.5, 0.375, 0.5, 0.375, 0.5, 0.625, 0.5, 0.625, 0.75, 0.375, 0.75, 0.375, 0.75, 0.625, 0.75, 0.625, 1.0, 0.375, 1.0, 0.125, 0.5, 0.375, 0.5, 0.375, 0.75, 0.125, 0.75, 0.625, 0.5, 0.875, 0.5, 0.875, 0.75, 0.625, 0.75, 0.375, 0.0, 0.625, 0.0, 0.625, 0.25, 0.375, 0.25, 0.375, 0.25, 0.625, 0.25, 0.625, 0.5, 0.375, 0.5, 0.375, 0.5, 0.625, 0.5, 0.625, 0.75, 0.375, 0.75, 0.375, 0.75, 0.625, 0.75, 0.625, 1.0, 0.375, 1.0, 0.125, 0.5, 0.375, 0.5, 0.375, 0.75, 0.125, 0.75, 0.625, 0.5, 0.875, 0.5, 0.875, 0.75, 0.625, 0.75, 0.375, 0.0, 0.625, 0.0, 0.625, 0.25, 0.375, 0.25, 0.375, 0.25, 0.625, 0.25, 0.625, 0.5, 0.375, 0.5, 0.375, 0.5, 0.625, 0.5, 0.625, 0.75, 0.375, 0.75, 0.375, 0.75, 0.625, 0.75, 0.625, 1.0, 0.375, 1.0, 0.125, 0.5, 0.375, 0.5, 0.375, 0.75, 0.125, 0.75, 0.625, 0.5, 0.875, 0.5, 0.875, 0.75, 0.625, 0.75, 0.375, 0.0, 0.625, 0.0, 0.625, 0.25, 0.375, 0.25, 0.375, 0.25, 0.625, 0.25, 0.625, 0.5, 0.375, 0.5, 0.375, 0.5, 0.625, 0.5, 0.625, 0.75, 0.375, 0.75, 0.375, 0.75, 0.625, 0.75, 0.625, 1.0, 0.375, 1.0, 0.125, 0.5, 0.375, 0.5, 0.375, 0.75, 0.125, 0.75, 0.625, 0.5, 0.875, 0.5, 0.875, 0.75, 0.625, 0.75, 0.375, 0.0, 0.625, 0.0, 0.625, 0.25, 0.375, 0.25, 0.375, 0.25, 0.625, 0.25, 0.625, 0.5, 0.375, 0.5, 0.375, 0.5, 0.625, 0.5, 0.625, 0.75, 0.375, 0.75, 0.375, 0.75, 0.625, 0.75, 0.625, 1.0, 0.375, 1.0, 0.125, 0.5, 0.375, 0.5, 0.375, 0.75, 0.125, 0.75, 0.625, 0.5, 0.875, 0.5, 0.875, 0.75, 0.625, 0.75, 0.375, 0.0, 0.625, 0.0, 0.625, 0.25, 0.375, 0.25, 0.375, 0.25, 0.625, 0.25, 0.625, 0.5, 0.375, 0.5, 0.375, 0.5, 0.625, 0.5, 0.625, 0.75, 0.375, 0.75, 0.375, 0.75, 0.625, 0.75, 0.625, 1.0, 0.375, 1.0, 0.125, 0.5, 0.375, 0.5, 0.375, 0.75, 0.125, 0.75, 0.625, 0.5, 0.875, 0.5, 0.875, 0.75, 0.625, 0.75, 0.375, 0.0, 0.625, 0.0, 0.625, 0.25, 0.375, 0.25, 0.375, 0.25, 0.625, 0.25, 0.625, 0.5, 0.375, 0.5, 0.375, 0.5, 0.625, 0.5, 0.625, 0.75, 0.375, 0.75, 0.375, 0.75, 0.625, 0.75, 0.625, 1.0, 0.375, 1.0, 0.125, 0.5, 0.375, 0.5, 0.375, 0.75, 0.125, 0.75, 0.625, 0.5, 0.875, 0.5, 0.875, 0.75, 0.625, 0.75, 0.375, 0.0, 0.625, 0.0, 0.625, 0.25, 0.375, 0.25, 0.375, 0.25, 0.625, 0.25, 0.625, 0.5, 0.375, 0.5, 0.375, 0.5, 0.625, 0.5, 0.625, 0.75, 0.375, 0.75, 0.375, 0.75, 0.625, 0.75, 0.625, 1.0, 0.375, 1.0, 0.125, 0.5, 0.375, 0.5, 0.375, 0.75, 0.125, 0.75, 0.625, 0.5, 0.875, 0.5, 0.875, 0.75, 0.625, 0.75, 0.375, 0.0, 0.625, 0.0, 0.625, 0.25, 0.375, 0.25, 0.375, 0.25, 0.625, 0.25, 0.625, 0.5, 0.375, 0.5, 0.375, 0.5, 0.625, 0.5, 0.625, 0.75, 0.375, 0.75, 0.375, 0.75, 0.625, 0.75, 0.625, 1.0, 0.375, 1.0, 0.125, 0.5, 0.375, 0.5, 0.375, 0.75, 0.125, 0.75, 0.625, 0.5, 0.875, 0.5, 0.875, 0.75, 0.625, 0.75, 0.375, 0.0, 0.625, 0.0, 0.625, 0.25, 0.375, 0.25, 0.375, 0.25, 0.625, 0.25, 0.625, 0.5, 0.375, 0.5, 0.375, 0.5, 0.625, 0.5, 0.625, 0.75, 0.375, 0.75, 0.375, 0.75, 0.625, 0.75, 0.625, 1.0, 0.375, 1.0, 0.125, 0.5, 0.375, 0.5, 0.375, 0.75, 0.125, 0.75, 0.625, 0.5, 0.875, 0.5, 0.875, 0.75, 0.625, 0.75, 0.375, 0.0, 0.625, 0.0, 0.625, 0.25, 0.375, 0.25, 0.375, 0.25, 0.625, 0.25, 0.625, 0.5, 0.375, 0.5, 0.375, 0.5, 0.625, 0.5, 0.625, 0.75, 0.375, 0.75, 0.375, 0.75, 0.625, 0.75, 0.625, 1.0, 0.375, 1.0, 0.125, 0.5, 0.375, 0.5, 0.375, 0.75, 0.125, 0.75, 0.625, 0.5, 0.875, 0.5, 0.875, 0.75, 0.625, 0.75, 0.375, 0.0, 0.625, 0.0, 0.625, 0.25, 0.375, 0.25, 0.375, 0.25, 0.625, 0.25, 0.625, 0.5, 0.375, 0.5, 0.375, 0.5, 0.625, 0.5, 0.625, 0.75, 0.375, 0.75, 0.375, 0.75, 0.625, 0.75, 0.625, 1.0, 0.375, 1.0, 0.125, 0.5, 0.375, 0.5, 0.375, 0.75, 0.125, 0.75, 0.625, 0.5, 0.875, 0.5, 0.875, 0.75, 0.625, 0.75])
me_cube_003.materials.append(mat_white_005)
me_cube_003.use_remesh_fix_poles = True
me_cube_003.use_remesh_preserve_attributes = False
me_cube_003.use_mirror_vertex_groups = False
me_cube_003.update()
me_cube_005 = bpy.data.meshes.new('Cube.005')
me_cube_005.from_pydata([(576.0, -32.0, -75.71), (576.0, -32.0, -65.71), (576.0, 32.0, -75.71), (576.0, 32.0, -65.71), (-576.0, -32.0, -75.71), (-576.0, -32.0, -65.71), (-576.0, 32.0, -75.71), (-576.0, 32.0, -65.71), (-544.0, -2.0, -65.71), (-544.0, -2.0, 75.71), (-544.0, 2.0, -65.71), (-544.0, 2.0, 75.71), (544.0, -2.0, -65.71), (544.0, -2.0, 75.71), (544.0, 2.0, -65.71), (544.0, 2.0, 75.71), (544.0, -32.0, -65.71), (544.0, -32.0, 75.71), (544.0, 32.0, -65.71), (544.0, 32.0, 75.71), (548.0, -32.0, -65.71), (548.0, -32.0, 75.71), (548.0, 32.0, -65.71), (548.0, 32.0, 75.71), (-548.0, -32.0, -65.71), (-548.0, -32.0, 75.71), (-548.0, 32.0, -65.71), (-548.0, 32.0, 75.71), (-544.0, -32.0, -65.71), (-544.0, -32.0, 75.71), (-544.0, 32.0, -65.71), (-544.0, 32.0, 75.71), (576.0, 32.0, -2.857), (576.0, 32.0, 2.857), (576.0, -32.0, -2.857), (576.0, -32.0, 2.857), (-576.0, 32.0, -2.857), (-576.0, -32.0, -2.857), (-576.0, -32.0, 2.857), (-576.0, 32.0, 2.857), (548.0, -32.0, 40.0), (548.0, 32.0, 40.0), (576.0, -32.0, 34.29), (576.0, -32.0, 40.0), (576.0, 32.0, 34.29), (576.0, 32.0, 40.0), (544.0, -32.0, 34.29), (-576.0, -32.0, 34.29), (-576.0, -32.0, 40.0), (-576.0, 32.0, 34.29), (-576.0, 32.0, 40.0), (544.0, 32.0, 34.29), (576.0, 32.0, -40.0), (576.0, 32.0, -34.29), (576.0, -32.0, -40.0), (576.0, -32.0, -34.29), (-576.0, 32.0, -40.0), (-576.0, -32.0, -40.0), (-576.0, -32.0, -34.29), (-576.0, 32.0, -34.29)], [], [(6, 2, 0, 4), (7, 3, 2, 6), (5, 7, 6, 4), (1, 3, 7, 5), (0, 1, 5, 4), (1, 0, 2, 3), (8, 9, 11, 10), (10, 11, 15, 14), (14, 15, 13, 12), (12, 13, 9, 8), (10, 14, 12, 8), (15, 11, 9, 13), (16, 17, 19, 18), (18, 19, 23, 22), (22, 23, 21, 20), (20, 21, 17, 16), (18, 22, 20, 16), (23, 19, 17, 21), (24, 25, 27, 26), (26, 27, 31, 30), (30, 31, 29, 28), (28, 29, 25, 24), (26, 30, 28, 24), (31, 27, 25, 29), (32, 33, 39, 36), (34, 32, 36, 37), (35, 33, 32, 34), (33, 35, 38, 39), (35, 34, 37, 38), (37, 38, 39, 36), (39, 38, 37, 36), (49, 47, 48, 50), (45, 50, 48, 40, 43), (45, 44, 51, 49, 50), (44, 45, 43, 42), (50, 41, 45), (42, 43, 40, 48, 47, 46), (42, 46, 47, 49, 51, 44), (52, 53, 59, 56), (54, 52, 56, 57), (55, 53, 52, 54), (53, 55, 58, 59), (55, 54, 57, 58), (57, 58, 59, 56), (59, 58, 57, 56)])
me_cube_005.polygons.foreach_set('use_smooth', [True] * 45)
_uv = me_cube_005.uv_layers.new(name='UVMap')
_uv.uv.foreach_set('vector', [0.375, 0.25, 0.375, 0.5, 0.0, 0.0, 0.375, 0.0, 0.625, 0.25, 0.625, 0.5, 0.375, 0.5, 0.375, 0.25, 0.625, 0.0, 0.625, 0.25, 0.375, 0.25, 0.375, 0.0, 0.0, 0.0, 0.625, 0.5, 0.625, 0.25, 0.625, 0.0, 0.0, 0.0, 0.625, 0.75, 0.625, 0.0, 0.375, 0.0, 0.625, 0.75, 0.375, 0.75, 0.375, 0.5, 0.625, 0.5, 0.375, 0.0, 0.625, 0.0, 0.625, 0.25, 0.375, 0.25, 0.375, 0.25, 0.625, 0.25, 0.625, 0.5, 0.375, 0.5, 0.375, 0.5, 0.625, 0.5, 0.625, 0.75, 0.375, 0.75, 0.375, 0.75, 0.625, 0.75, 0.625, 1.0, 0.375, 1.0, 0.125, 0.5, 0.375, 0.5, 0.375, 0.75, 0.125, 0.75, 0.625, 0.5, 0.875, 0.5, 0.875, 0.75, 0.625, 0.75, 0.375, 0.0, 0.625, 0.0, 0.625, 0.25, 0.375, 0.25, 0.375, 0.25, 0.625, 0.25, 0.625, 0.5, 0.375, 0.5, 0.375, 0.5, 0.625, 0.5, 0.625, 0.75, 0.375, 0.75, 0.375, 0.75, 0.625, 0.75, 0.625, 1.0, 0.375, 1.0, 0.125, 0.5, 0.375, 0.5, 0.375, 0.75, 0.125, 0.75, 0.625, 0.5, 0.875, 0.5, 0.875, 0.75, 0.625, 0.75, 0.375, 0.0, 0.625, 0.0, 0.625, 0.25, 0.375, 0.25, 0.375, 0.25, 0.625, 0.25, 0.625, 0.5, 0.375, 0.5, 0.375, 0.5, 0.625, 0.5, 0.625, 0.75, 0.375, 0.75, 0.375, 0.75, 0.625, 0.75, 0.625, 1.0, 0.375, 1.0, 0.125, 0.5, 0.375, 0.5, 0.375, 0.75, 0.125, 0.75, 0.625, 0.5, 0.875, 0.5, 0.875, 0.75, 0.625, 0.75, 0.0, 0.0, 0.0, 0.0, 0.625, 0.25, 0.375, 0.25, 0.0, 0.0, 0.0, 0.0, 0.375, 0.25, 0.375, 0.0, 0.0, 0.0, 0.0, 0.0, 0.0, 0.0, 0.0, 0.0, 0.0, 0.0, 0.0, 0.0, 0.875, 0.75, 0.625, 0.25, 0.0, 0.0, 0.0, 0.0, 0.125, 0.75, 0.875, 0.75, 0.375, 0.0, 0.625, 0.0, 0.625, 0.25, 0.375, 0.25, 0.875, 0.5, 0.875, 0.75, 0.125, 0.75, 0.375, 0.25, 0.375, 0.25, 0.375, 0.0, 0.625, 0.0, 0.625, 0.25, 0.0, 0.0, 0.0, 0.0, 0.0, 0.0, 0.0, 0.0, 0.0, 0.0, 0.625, 0.5, 0.375, 0.5, 0.0, 0.0, 0.375, 0.25, 0.0, 0.0, 0.375, 0.5, 0.625, 0.5, 0.625, 0.75, 0.375, 0.75, 0.0, 0.0, 0.625, 0.25, 0.625, 0.5, 0.375, 0.75, 0.0, 0.0, 0.0, 0.0, 0.625, 0.0, 0.375, 0.0, 0.0, 0.0, 0.375, 0.75, 0.0, 0.0, 0.375, 0.0, 0.375, 0.25, 0.0, 0.0, 0.375, 0.5, 0.0, 0.0, 0.0, 0.0, 0.625, 0.25, 0.375, 0.25, 0.0, 0.0, 0.0, 0.0, 0.375, 0.25, 0.375, 0.0, 0.0, 0.0, 0.0, 0.0, 0.0, 0.0, 0.0, 0.0, 0.0, 0.0, 0.0, 0.0, 0.875, 0.75, 0.625, 0.25, 0.0, 0.0, 0.0, 0.0, 0.125, 0.75, 0.875, 0.75, 0.375, 0.0, 0.625, 0.0, 0.625, 0.25, 0.375, 0.25, 0.875, 0.5, 0.875, 0.75, 0.125, 0.75, 0.375, 0.25])
me_cube_005.materials.append(mat_white_006)
me_cube_005.use_remesh_fix_poles = True
me_cube_005.use_remesh_preserve_attributes = False
me_cube_005.use_mirror_vertex_groups = False
me_cube_005.update()

# ---- objects
ob_cube_001 = bpy.data.objects.new('Cube.001', me_cube_007)
ob_cube_003 = bpy.data.objects.new('Cube.003', me_cube_009)
ob_cube_004 = bpy.data.objects.new('Cube.004', me_cube_010)
ob_cube_005 = bpy.data.objects.new('Cube.005', me_cube_011)
ob_cube_006 = bpy.data.objects.new('Cube.006', me_cube_013)
ob_cube_007 = bpy.data.objects.new('Cube.007', me_cube_014)
ob_cube_008 = bpy.data.objects.new('Cube.008', me_cube_015)
ob_cube_009 = bpy.data.objects.new('Cube.009', me_cube_016)
ob_cube_010 = bpy.data.objects.new('Cube.010', me_cube_017)
ob_cube_011 = bpy.data.objects.new('Cube.011', me_cube_018)
ob_cube_012 = bpy.data.objects.new('Cube.012', me_cube_019)
ob_cube_013 = bpy.data.objects.new('Cube.013', me_cube_020)
ob_cube_014 = bpy.data.objects.new('Cube.014', me_cube_021)
ob_cube_015 = bpy.data.objects.new('Cube.015', me_cube_022)
ob_cube_016 = bpy.data.objects.new('Cube.016', me_cube_023)
ob_cube_017 = bpy.data.objects.new('Cube.017', me_cube_024)
ob_cube_032 = bpy.data.objects.new('Cube.032', me_cube_094)
ob_cube_033 = bpy.data.objects.new('Cube.033', me_cube_110)
ob_cube_002 = bpy.data.objects.new('Cube.002', me_cube_001)
ob_cube_018 = bpy.data.objects.new('Cube.018', me_cube_002)
ob_cube_022 = bpy.data.objects.new('Cube.022', me_cube_006)
ob_cube_020 = bpy.data.objects.new('Cube.020', me_cube_008)
ob_cube_019 = bpy.data.objects.new('Cube.019', me_cube_003)
ob_cube_021 = bpy.data.objects.new('Cube.021', me_cube_005)

# ---- transforms, parenting, visibility, modifiers, constraints
ob_cube_001.location = (64.0, 0.0, 0.0)
ob_cube_001.scale = (1.0, 1.0, 0.7)
ob_cube_001.lineart.crease_threshold = 0.0
ob_cube_003.location = (0.0, 0.0, 53.0)
ob_cube_003.scale = (1.0, 2.0, 1.193)
ob_cube_003.lineart.crease_threshold = 0.0
ob_cube_004.location = (50.0, 0.0, 53.0)
ob_cube_004.scale = (2.0, 1.0, 1.193)
ob_cube_004.lineart.crease_threshold = 0.0
ob_cube_005.location = (-50.0, 0.0, 53.0)
ob_cube_005.scale = (2.0, 1.0, 1.193)
ob_cube_005.lineart.crease_threshold = 0.0
ob_cube_006.location = (0.0, -17.0, 23.5)
ob_cube_006.scale = (48.0, 0.4688, 0.04819)
ob_cube_006.lineart.crease_threshold = 0.0
ob_cube_007.location = (0.0, -17.0, 49.5)
ob_cube_007.scale = (48.0, 0.4688, 0.04819)
ob_cube_007.lineart.crease_threshold = 0.0
ob_cube_008.location = (0.0, -17.0, 75.5)
ob_cube_008.scale = (48.0, 0.4688, 0.04819)
ob_cube_008.lineart.crease_threshold = 0.0
ob_cube_009.location = (0.0, 17.0, 23.5)
ob_cube_009.scale = (48.0, 0.4688, 0.04819)
ob_cube_009.lineart.crease_threshold = 0.0
ob_cube_010.location = (0.0, 17.0, 49.5)
ob_cube_010.scale = (48.0, 0.4688, 0.04819)
ob_cube_010.lineart.crease_threshold = 0.0
ob_cube_011.location = (0.0, 17.0, 75.5)
ob_cube_011.scale = (48.0, 0.4688, 0.04819)
ob_cube_011.lineart.crease_threshold = 0.0
ob_cube_012.location = (-66.0, 0.0, 23.5)
ob_cube_012.scale = (14.0, 1.0, 0.04819)
ob_cube_012.lineart.crease_threshold = 0.0
ob_cube_013.location = (-66.0, 0.0, 49.5)
ob_cube_013.scale = (14.0, 1.0, 0.04819)
ob_cube_013.lineart.crease_threshold = 0.0
ob_cube_014.location = (-66.0, 0.0, 75.5)
ob_cube_014.scale = (14.0, 1.0, 0.04819)
ob_cube_014.lineart.crease_threshold = 0.0
ob_cube_015.location = (66.0, 0.0, 23.5)
ob_cube_015.scale = (14.0, 1.0, 0.04819)
ob_cube_015.lineart.crease_threshold = 0.0
ob_cube_016.location = (66.0, 0.0, 49.5)
ob_cube_016.scale = (14.0, 1.0, 0.04819)
ob_cube_016.lineart.crease_threshold = 0.0
ob_cube_017.location = (66.0, 0.0, 75.5)
ob_cube_017.scale = (14.0, 1.0, 0.04819)
ob_cube_017.lineart.crease_threshold = 0.0
ob_cube_032.location = (0.0, 0.0, 0.0)
ob_cube_032.scale = (1.0, 1.0, 0.7)
ob_cube_032.lineart.crease_threshold = 0.0
ob_cube_033.location = (-2.384e-07, 0.0, 0.0)
ob_cube_033.scale = (1.0, 1.0, 0.7)
ob_cube_033.lineart.crease_threshold = 0.0
ob_cube_002.location = (0.0, 0.0, 0.0)
ob_cube_002.scale = (1.0, 1.0, 0.7)
ob_cube_002.lineart.crease_threshold = 0.0
ob_cube_018.location = (-2.384e-07, 0.0, 0.0)
ob_cube_018.scale = (1.0, 1.0, 0.7)
ob_cube_018.lineart.crease_threshold = 0.0
ob_cube_022.location = (0.0, 0.0, 0.0)
ob_cube_022.scale = (1.0, 1.0, 0.7)
ob_cube_022.lineart.crease_threshold = 0.0
ob_cube_020.location = (-2.384e-07, 0.0, 0.0)
ob_cube_020.scale = (1.0, 1.0, 0.7)
ob_cube_020.lineart.crease_threshold = 0.0
ob_cube_019.location = (0.0, 0.0, 0.0)
ob_cube_019.scale = (1.0, 1.0, 0.7)
ob_cube_019.lineart.crease_threshold = 0.0
ob_cube_021.location = (-2.384e-07, 0.0, 0.0)
ob_cube_021.scale = (1.0, 1.0, 0.7)
ob_cube_021.lineart.crease_threshold = 0.0

# ---- collection membership
col_shelf_parts.objects.link(ob_cube_001)
col_shelf_parts.objects.link(ob_cube_003)
col_shelf_parts.objects.link(ob_cube_004)
col_shelf_parts.objects.link(ob_cube_005)
col_shelf_parts.objects.link(ob_cube_006)
col_shelf_parts.objects.link(ob_cube_007)
col_shelf_parts.objects.link(ob_cube_008)
col_shelf_parts.objects.link(ob_cube_009)
col_shelf_parts.objects.link(ob_cube_010)
col_shelf_parts.objects.link(ob_cube_011)
col_shelf_parts.objects.link(ob_cube_012)
col_shelf_parts.objects.link(ob_cube_013)
col_shelf_parts.objects.link(ob_cube_014)
col_shelf_parts.objects.link(ob_cube_015)
col_shelf_parts.objects.link(ob_cube_016)
col_shelf_parts.objects.link(ob_cube_017)
col_shelf_1.objects.link(ob_cube_032)
col_shelf_1_phys.objects.link(ob_cube_033)
col_shelf_2.objects.link(ob_cube_002)
col_shelf_2_phys.objects.link(ob_cube_018)
col_shelf_3.objects.link(ob_cube_022)
col_shelf_3_phys.objects.link(ob_cube_020)
col_shelf_4.objects.link(ob_cube_019)
col_shelf_4_phys.objects.link(ob_cube_021)

# ---- scene / render settings (as saved in the file)
scene.frame_start = 1; scene.frame_end = 250; scene.frame_set(1)
scene.render.engine = 'BLENDER_EEVEE_NEXT'
scene.cycles.use_denoising = False
scene.cycles.samples = 128
scene.cycles.sampling_pattern = 'TABULATED_SOBOL'
scene.cycles.use_adaptive_sampling = False
scene.cycles.use_light_tree = False
scene.view_settings.view_transform = 'Filmic'
bpy.context.view_layer.update()

# ---- added for rendering (the .blend has no active camera and no usable light): camera, sun
cam_auto = bpy.data.cameras.new('AutoCamera')
cam_auto.lens = 50.0
cam_auto.sensor_width = 36.0
cam_auto.clip_end = 18904.0
ob_auto_camera = bpy.data.objects.new('AutoCamera', cam_auto)
scene.collection.objects.link(ob_auto_camera)
ob_auto_camera.location = (1077.15, -1292.58, 886.473)
ob_auto_camera.rotation_euler = (1.09748, -7.21219e-08, 0.694738)
scene.camera = ob_auto_camera
light_auto_sun = bpy.data.lights.new('AutoSun', 'SUN')
light_auto_sun.energy = 3.0
light_auto_sun.angle = 0.0523599
ob_auto_sun = bpy.data.objects.new('AutoSun', light_auto_sun)
scene.collection.objects.link(ob_auto_sun)
ob_auto_sun.rotation_euler = (0.872665, 0.174533, 0.523599)
bpy.context.view_layer.update()
